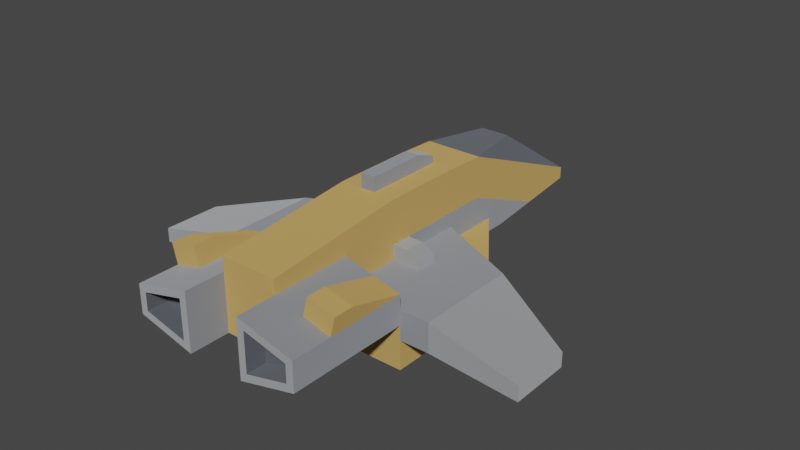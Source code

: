 # Source: airplane.blend  (saved by Blender 3.5.10; exported with 4.5.12 LTS)
import bpy
from mathutils import Matrix  # noqa: F401  (used for matrix-valued properties, if any)

bpy.ops.wm.read_factory_settings(use_empty=True)
scene = bpy.context.scene
scene.name = 'Scene'

# ---- materials (node trees are filled in below, after node groups)
mat_metal = bpy.data.materials.new('metal')
mat_metal.use_backface_culling = True
mat_metal.use_transparent_shadow = False
mat_metal.diffuse_color = (0.8431, 0.8706, 0.9098, 1.0)
mat_metaldark = bpy.data.materials.new('metalDark')
mat_metaldark.use_backface_culling = True
mat_metaldark.use_transparent_shadow = False
mat_metaldark.diffuse_color = (0.6751, 0.71, 0.7736, 1.0)
mat_dark = bpy.data.materials.new('dark')
mat_dark.use_backface_culling = True
mat_dark.use_transparent_shadow = False
mat_dark.diffuse_color = (0.2745, 0.298, 0.3412, 1.0)
mat_metalred = bpy.data.materials.new('metalRed')
mat_metalred.use_backface_culling = True
mat_metalred.use_transparent_shadow = False
mat_metalred.diffuse_color = (1.0, 0.6285, 0.2028, 1.0)

# ---- material node trees
mat_metal.use_nodes = True; mat_metal.node_tree.nodes.clear()
_N = mat_metal.node_tree.nodes; _L = mat_metal.node_tree.links
n0 = _N.new('ShaderNodeBsdfPrincipled'); n0.name = 'Principled BSDF'; n0.location = (10, 300)
n0.distribution = 'GGX'
n0.subsurface_method = 'RANDOM_WALK_SKIN'
n0.inputs[0].default_value = (0.8431, 0.8706, 0.9098, 1.0)
n0.inputs[1].default_value = 1.0
n0.inputs[2].default_value = 1.0
n0.inputs[27].default_value = (0.0, 0.0, 0.0, 1.0)
n0.inputs[28].default_value = 1.0
n1 = _N.new('ShaderNodeOutputMaterial'); n1.name = 'Material Output'; n1.location = (320, 270)
_L.new(n0.outputs[0], n1.inputs[0])
n1.is_active_output = True
mat_metaldark.use_nodes = True; mat_metaldark.node_tree.nodes.clear()
_N = mat_metaldark.node_tree.nodes; _L = mat_metaldark.node_tree.links
n0 = _N.new('ShaderNodeBsdfPrincipled'); n0.name = 'Principled BSDF'; n0.location = (10, 300)
n0.distribution = 'GGX'
n0.subsurface_method = 'RANDOM_WALK_SKIN'
n0.inputs[0].default_value = (0.6751, 0.71, 0.7736, 1.0)
n0.inputs[1].default_value = 1.0
n0.inputs[2].default_value = 1.0
n0.inputs[27].default_value = (0.0, 0.0, 0.0, 1.0)
n0.inputs[28].default_value = 1.0
n1 = _N.new('ShaderNodeOutputMaterial'); n1.name = 'Material Output'; n1.location = (320, 270)
_L.new(n0.outputs[0], n1.inputs[0])
n1.is_active_output = True
mat_dark.use_nodes = True; mat_dark.node_tree.nodes.clear()
_N = mat_dark.node_tree.nodes; _L = mat_dark.node_tree.links
n0 = _N.new('ShaderNodeBsdfPrincipled'); n0.name = 'Principled BSDF'; n0.location = (10, 300)
n0.distribution = 'GGX'
n0.subsurface_method = 'RANDOM_WALK_SKIN'
n0.inputs[0].default_value = (0.2745, 0.298, 0.3412, 1.0)
n0.inputs[1].default_value = 1.0
n0.inputs[2].default_value = 1.0
n0.inputs[27].default_value = (0.0, 0.0, 0.0, 1.0)
n0.inputs[28].default_value = 1.0
n1 = _N.new('ShaderNodeOutputMaterial'); n1.name = 'Material Output'; n1.location = (320, 270)
_L.new(n0.outputs[0], n1.inputs[0])
n1.is_active_output = True
mat_metalred.use_nodes = True; mat_metalred.node_tree.nodes.clear()
_N = mat_metalred.node_tree.nodes; _L = mat_metalred.node_tree.links
n0 = _N.new('ShaderNodeBsdfPrincipled'); n0.name = 'Principled BSDF'; n0.location = (10, 300)
n0.distribution = 'GGX'
n0.subsurface_method = 'RANDOM_WALK_SKIN'
n0.inputs[0].default_value = (1.0, 0.6285, 0.2028, 1.0)
n0.inputs[1].default_value = 0.7
n0.inputs[2].default_value = 1.0
n0.inputs[27].default_value = (0.0, 0.0, 0.0, 1.0)
n0.inputs[28].default_value = 1.0
n1 = _N.new('ShaderNodeOutputMaterial'); n1.name = 'Material Output'; n1.location = (320, 270)
_L.new(n0.outputs[0], n1.inputs[0])
n1.is_active_output = True

# ---- world
world_world = bpy.data.worlds.new('World'); scene.world = world_world
world_world.use_nodes = True; world_world.node_tree.nodes.clear()
_N = world_world.node_tree.nodes; _L = world_world.node_tree.links
n0 = _N.new('ShaderNodeOutputWorld'); n0.name = 'World Output'; n0.location = (300, 300)
n1 = _N.new('ShaderNodeBackground'); n1.name = 'Background'; n1.location = (10, 300)
n1.inputs[0].default_value = (0.05088, 0.05088, 0.05088, 1.0)
_L.new(n1.outputs[0], n0.inputs[0])
n0.is_active_output = True
world_world.color = (0.05088, 0.05088, 0.05088)
world_world.use_sun_shadow = False
world_world.sun_shadow_jitter_overblur = 0.0

# ---- meshes
me_mesh_craft_speederd = bpy.data.meshes.new('Mesh craft_speederD')
me_mesh_craft_speederd.from_pydata([(-1.401, 0.06835, -0.2492), (-0.8007, 0.2684, -0.1992), (-1.401, 0.06835, -0.1492), (-0.8007, 0.2684, 0.0007661), (-1.401, -0.2316, -0.2492), (-1.401, -0.2316, -0.1492), (-0.8007, -0.2316, -0.1992), (-0.8007, -0.2316, 0.0007661), (-1.401, -0.2316, -0.1492), (-1.401, 0.06835, -0.1492), (-0.8007, -0.2316, 0.0007661), (-0.8007, 0.2684, 0.0007661), (-1.401, 0.06835, -0.2492), (-1.401, -0.2316, -0.2492), (-0.8007, 0.2684, -0.1992), (-0.8007, -0.2316, -0.1992), (-1.401, -0.2316, -0.1492), (-1.401, -0.2316, -0.2492), (-1.401, 0.06835, -0.1492), (-1.401, 0.06835, -0.2492), (-0.2007, -0.8316, -0.1992), (-0.2507, -0.8316, -0.1352), (-0.2007, -0.8316, 0.2008), (-0.2507, -0.8316, 0.1367), (-0.6007, -0.8316, -0.09923), (-0.5507, -0.8316, -0.0602), (-0.6007, -0.8316, 0.1008), (-0.5507, -0.8316, 0.06173), (-0.4007, 0.1684, 0.0007661), (-0.2007, 0.1684, 0.0007661), (-0.4007, 0.1684, 0.05077), (-0.2007, 0.1684, 0.1008), (-0.3007, 0.1684, 0.1008), (-0.4007, 0.06835, 0.05077), (-0.4007, 0.1684, 0.05077), (-0.3007, 0.06835, 0.1008), (-0.3007, 0.1684, 0.1008), (-0.3007, 0.06835, 0.1008), (-0.3007, 0.1684, 0.1008), (-0.2007, 0.06835, 0.1008), (-0.2007, 0.1684, 0.1008), (-0.4007, 0.06835, 0.05077), (-0.4007, 0.06835, 0.0007661), (-0.4007, 0.1684, 0.05077), (-0.4007, 0.1684, 0.0007661), (-0.2007, 0.06835, 0.0007661), (-0.4007, 0.06835, 0.0007661), (-0.2007, 0.06835, 0.1008), (-0.4007, 0.06835, 0.05077), (-0.3007, 0.06835, 0.1008), (0.1993, -0.8316, -0.1992), (0.2493, -0.8316, -0.1352), (0.5993, -0.8316, -0.09923), (0.5493, -0.8316, -0.0602), (0.5993, -0.8316, 0.1008), (0.5493, -0.8316, 0.06173), (0.2493, -0.8316, 0.1367), (0.1993, -0.8316, 0.2008), (0.7993, 0.2684, -0.1992), (0.7993, -0.2316, -0.1992), (1.399, 0.06835, -0.2492), (1.399, -0.2316, -0.2492), (1.399, 0.06835, -0.2492), (1.399, 0.06835, -0.1492), (0.7993, 0.2684, -0.1992), (0.7993, 0.2684, 0.0007661), (0.7993, -0.2316, 0.0007661), (0.7993, 0.2684, 0.0007661), (1.399, -0.2316, -0.1492), (1.399, 0.06835, -0.1492), (1.399, -0.2316, -0.2492), (1.399, -0.2316, -0.1492), (1.399, 0.06835, -0.2492), (1.399, 0.06835, -0.1492), (1.399, -0.2316, -0.2492), (0.7993, -0.2316, -0.1992), (1.399, -0.2316, -0.1492), (0.7993, -0.2316, 0.0007661), (0.1993, 0.1204, 0.1008), (0.1993, 0.1684, 0.1008), (0.1993, 0.06835, 0.1008), (0.2993, 0.1684, 0.1008), (0.2993, 0.06835, 0.1008), (0.3993, 0.06835, 0.0007661), (0.3993, 0.06835, 0.05077), (0.3993, 0.1684, 0.0007661), (0.3993, 0.1684, 0.05077), (0.1993, 0.1684, 0.0007661), (0.3993, 0.1684, 0.0007661), (0.1993, 0.1684, 0.1008), (0.3993, 0.1684, 0.05077), (0.2993, 0.1684, 0.1008), (0.3993, 0.06835, 0.0007661), (0.1993, 0.06835, 0.0007661), (0.3993, 0.06835, 0.05077), (0.1993, 0.06835, 0.1008), (0.2993, 0.06835, 0.1008), (0.2993, 0.1684, 0.1008), (0.3993, 0.1684, 0.05077), (0.2993, 0.06835, 0.1008), (0.3993, 0.06835, 0.05077), (-0.8007, 0.2684, -0.1992), (-0.8007, 0.2684, 0.0007661), (-0.8007, -0.2316, -0.1992), (-0.8007, -0.2316, 0.0007661), (0.7993, 0.2684, -0.1992), (0.7993, 0.2684, 0.0007661), (0.7993, -0.2316, -0.1992), (0.7993, -0.2316, 0.0007661), (-0.6007, -0.2316, -0.1992), (-0.6007, -0.2316, -0.09923), (-0.6007, -0.2316, 0.0007661), (-0.6007, 0.335, -0.1992), (-0.6007, 0.335, -0.09923), (-0.2007, 0.4684, -0.09923), (-0.2007, 0.4684, 0.0007661), (-0.8007, 0.2684, -0.1992), (-0.8007, -0.2316, -0.1992), (-0.6007, 0.335, -0.1992), (-0.6007, -0.2316, -0.1992), (-0.6007, -0.8316, 0.1008), (-0.6007, -0.8316, -0.09923), (-0.6007, -0.6316, 0.1008), (-0.6007, -0.2316, -0.09923), (-0.6007, -0.2316, 0.1008), (-0.6007, -0.2316, 0.0007661), (-0.6007, -0.2316, -0.09923), (-0.6007, -0.8316, -0.09923), (-0.2007, -0.2316, -0.1992), (-0.2007, -0.6316, -0.1992), (-0.2007, -0.4316, -0.1992), (-0.2007, -0.8316, -0.1992), (-0.6007, -0.2316, 0.0007661), (-0.2007, -0.2316, 0.0007661), (-0.6007, -0.2316, 0.1008), (-0.2007, -0.2316, 0.2008), (-0.4067, -0.2316, 0.1493), (-0.6007, -0.2316, 0.1008), (-0.2007, -0.2316, 0.2008), (-0.6007, -0.8316, 0.1008), (-0.6007, -0.6316, 0.1008), (-0.2007, -0.8316, 0.2008), (-0.4067, -0.6316, 0.1493), (-0.4067, -0.2316, 0.1493), (-0.2007, -0.2316, 0.2008), (-0.2007, -0.6316, 0.2008), (-0.2007, -0.8316, -0.1992), (-0.2007, -0.8316, 0.2008), (-0.2007, -0.6316, -0.1992), (-0.2007, -0.6316, 0.2008), (-0.2007, 0.7684, -0.3992), (0.1993, 0.7684, -0.3992), (-0.2007, 0.7684, -0.1992), (0.1993, 0.7684, -0.1992), (-0.2007, -0.4316, -0.1992), (-0.2007, -0.4316, -0.3992), (-0.2007, -0.2316, -0.1992), (-0.2007, -0.2316, -0.3992), (-0.2007, 0.7684, -0.3992), (-0.2007, -0.2316, -0.3992), (0.1993, 0.7684, -0.3992), (0.1993, -0.2316, -0.3992), (0.1993, -0.4316, -0.3992), (-0.2007, -0.4316, -0.3992), (0.1993, -0.4316, -0.3992), (-0.2007, -0.4316, -0.3992), (0.1993, -0.4316, -0.1992), (-0.2007, -0.4316, -0.1992), (-0.6007, -0.2316, 0.0007661), (-0.4007, 0.06835, 0.0007661), (-0.2007, -0.2316, 0.0007661), (-0.2007, 0.06835, 0.0007661), (-0.4007, 0.1684, 0.0007661), (-0.8007, 0.2684, 0.0007661), (-0.8007, -0.2316, 0.0007661), (-0.2007, 0.4684, 0.0007661), (-0.2007, 0.1684, 0.0007661), (-0.05073, 0.4684, 0.4508), (0.04927, 0.4684, 0.4508), (-0.05073, 0.3684, 0.5008), (0.04927, 0.3684, 0.5008), (-0.05073, 0.4684, 0.4008), (-0.00727, 0.4684, 0.4008), (-0.05073, 0.4684, 0.4508), (0.04927, 0.4684, 0.4008), (0.04927, 0.4684, 0.4508), (0.04927, 0.06835, 0.5008), (0.04927, 0.3684, 0.5008), (0.04927, 0.06835, 0.4008), (0.04927, 0.4684, 0.4008), (0.04927, 0.4684, 0.4508), (-0.0007486, 0.06835, 0.4008), (-0.05073, 0.06835, 0.4008), (0.04927, 0.06835, 0.4008), (-0.05073, 0.06835, 0.5008), (0.04927, 0.06835, 0.5008), (-0.05073, 0.3684, 0.5008), (0.04927, 0.3684, 0.5008), (-0.05073, 0.06835, 0.5008), (0.04927, 0.06835, 0.5008), (-0.05073, 0.06835, 0.5008), (-0.05073, 0.06835, 0.4008), (-0.05073, 0.3684, 0.5008), (-0.05073, 0.4684, 0.4008), (-0.05073, 0.4684, 0.4508), (0.1993, -0.2316, -0.1992), (0.1993, -0.4316, -0.1992), (0.5993, -0.2316, -0.09923), (0.1993, -0.6316, -0.1992), (0.5993, -0.8316, -0.09923), (0.1993, -0.8316, -0.1992), (0.1993, -0.8316, 0.2008), (0.1993, -0.8316, -0.1992), (0.1993, -0.6316, 0.2008), (0.1993, -0.6316, -0.1992), (0.5993, -0.8316, -0.09923), (0.5993, -0.8316, 0.1008), (0.5993, -0.2316, -0.09923), (0.5993, -0.6316, 0.1008), (0.5993, -0.2316, 0.0007661), (0.5993, -0.2316, 0.1008), (0.1993, -0.4316, -0.3992), (0.1993, -0.4316, -0.1992), (0.1993, -0.2316, -0.3992), (0.1993, -0.2316, -0.1992), (0.1993, -0.2316, 0.0007661), (0.5993, -0.2316, 0.0007661), (0.1993, -0.2316, 0.2008), (0.5993, -0.2316, 0.1008), (0.4052, -0.2316, 0.1493), (0.1993, -0.2316, 0.2008), (0.5993, -0.2316, 0.1008), (0.1993, -0.2316, 0.0007661), (0.1993, 0.06835, 0.0007661), (0.5993, -0.2316, 0.0007661), (0.3993, 0.06835, 0.0007661), (0.7993, 0.2684, 0.0007661), (0.3993, 0.1684, 0.0007661), (0.1993, 0.4684, 0.0007661), (0.1993, 0.1684, 0.0007661), (0.7993, -0.2316, 0.0007661), (0.5993, 0.335, -0.1992), (0.5993, -0.2316, -0.1992), (0.7993, 0.2684, -0.1992), (0.7993, -0.2316, -0.1992), (0.5993, -0.2316, -0.1992), (0.5993, -0.2316, -0.09923), (0.5993, -0.2316, 0.0007661), (0.1993, 0.4684, -0.09923), (0.5993, 0.335, -0.09923), (0.1993, 0.4684, 0.0007661), (0.5993, 0.335, -0.1992), (-0.2007, 0.8684, -0.1992), (-0.2007, 0.7684, -0.1992), (0.1993, 0.8684, -0.1992), (0.1993, 0.7684, -0.1992), (-0.2007, 1.115, -0.16), (-0.2007, 0.8684, -0.1992), (0.1993, 1.115, -0.16), (0.1993, 0.8684, -0.1992), (-0.2007, 0.1684, 0.1008), (-0.2007, 0.1684, 0.0007661), (-0.2007, 0.6679, 0.1008), (-0.2007, 0.4684, 0.0007661), (-0.2007, 0.4684, -0.09923), (-0.2007, 0.7684, -0.09923), (-0.2007, 1.115, -0.16), (-0.2007, 0.7684, -0.1992), (-0.2007, 0.8684, -0.1992), (0.1993, 0.7684, -0.1992), (0.1993, 0.7684, -0.09923), (0.1993, 0.8684, -0.1992), (0.1993, 1.115, -0.16), (0.1993, 0.6679, 0.1008), (0.1993, 0.4684, -0.09923), (0.1993, 0.4684, 0.0007661), (0.1993, 0.1684, 0.1008), (0.1993, 0.1684, 0.0007661), (0.1993, -0.8316, 0.2008), (0.1993, -0.6316, 0.2008), (0.5993, -0.8316, 0.1008), (0.4052, -0.6316, 0.1493), (0.1993, -0.2316, 0.2008), (0.5993, -0.6316, 0.1008), (0.4052, -0.2316, 0.1493), (-0.5507, -0.8316, -0.0602), (-0.5507, -0.7316, -0.0602), (-0.2507, -0.8316, -0.1352), (-0.2507, -0.7316, -0.1352), (-0.5507, -0.7316, 0.06173), (-0.5507, -0.8316, 0.06173), (-0.2507, -0.7316, 0.1367), (-0.2507, -0.8316, 0.1367), (-0.2507, -0.7316, -0.1352), (-0.5507, -0.7316, -0.0602), (-0.2507, -0.7316, 0.1367), (-0.5507, -0.7316, 0.06173), (-0.5507, -0.8316, -0.0602), (-0.5507, -0.8316, 0.06173), (-0.5507, -0.7316, -0.0602), (-0.5507, -0.7316, 0.06173), (-0.2507, -0.8316, 0.1367), (-0.2507, -0.8316, -0.1352), (-0.2507, -0.7316, 0.1367), (-0.2507, -0.7316, -0.1352), (-0.2714, 0.4391, -0.2992), (-0.53, 0.4391, -0.2992), (-0.2714, 0.6976, -0.2992), (-0.2714, 0.6976, -0.1992), (-0.53, 0.4391, -0.1992), (-0.2714, 0.4391, -0.1992), (-0.53, 0.4391, -0.2992), (-0.2714, 0.4391, -0.2992), (-0.53, 0.4391, -0.1992), (-0.2714, 0.4391, -0.1992), (-0.2714, 0.4391, -0.1992), (-0.2714, 0.4391, -0.2992), (-0.2714, 0.6976, -0.1992), (-0.2714, 0.6976, -0.2992), (0.2493, -0.7316, -0.1352), (0.2493, -0.7316, 0.1367), (0.5493, -0.7316, -0.0602), (0.5493, -0.7316, 0.06173), (0.2493, -0.7316, 0.1367), (0.2493, -0.8316, 0.1367), (0.5493, -0.7316, 0.06173), (0.5493, -0.8316, 0.06173), (0.5493, -0.8316, 0.06173), (0.5493, -0.8316, -0.0602), (0.5493, -0.7316, 0.06173), (0.5493, -0.7316, -0.0602), (0.2493, -0.8316, -0.1352), (0.2493, -0.7316, -0.1352), (0.5493, -0.8316, -0.0602), (0.5493, -0.7316, -0.0602), (0.2493, -0.8316, -0.1352), (0.2493, -0.8316, 0.1367), (0.2493, -0.7316, -0.1352), (0.2493, -0.7316, 0.1367), (0.27, 0.4391, -0.2992), (0.27, 0.4391, -0.1992), (0.27, 0.6976, -0.2992), (0.27, 0.6976, -0.1992), (0.27, 0.4391, -0.2992), (0.5286, 0.4391, -0.2992), (0.27, 0.4391, -0.1992), (0.5286, 0.4391, -0.1992), (0.27, 0.6976, -0.1992), (0.27, 0.4391, -0.1992), (0.5286, 0.4391, -0.1992), (0.27, 0.4391, -0.2992), (0.27, 0.6976, -0.2992), (0.5286, 0.4391, -0.2992), (-0.1007, 0.994, 0.3677), (-0.2007, 0.6679, 0.3908), (-0.2007, 1.394, -0.03234), (0.1993, 0.6679, 0.3908), (0.09927, 0.994, 0.3677), (0.1993, 1.394, -0.03234), (-0.2007, 1.394, -0.03234), (0.1993, 1.394, -0.03234), (-0.1007, 0.994, 0.3677), (0.09927, 0.994, 0.3677), (-0.2007, 0.6679, 0.3908), (-0.1007, 0.994, 0.3677), (0.1993, 0.6679, 0.3908), (0.09927, 0.994, 0.3677), (-0.6007, -0.2316, -0.1992), (-0.6007, -0.2316, -0.09923), (-0.2007, 0.7684, -0.3992), (-0.2007, -0.2316, -0.3992), (0.1993, 0.7684, -0.3992), (0.1993, -0.2316, -0.3992), (0.5993, -0.2316, -0.1992), (0.5993, -0.2316, -0.09923), (-0.2007, 1.115, -0.16), (0.1993, 1.115, -0.16), (-0.2007, 0.1684, 0.1008), (-0.2007, 0.6679, 0.1008), (-0.2007, 1.115, -0.16), (0.1993, 1.115, -0.16), (0.1993, 0.6679, 0.1008), (0.1993, 0.1684, 0.1008), (-0.6336, -0.6316, 0.2324), (-0.6007, -0.6316, 0.1008), (-0.6336, -0.5316, 0.2324), (-0.6007, -0.2316, 0.1008), (-0.4396, -0.6316, 0.2809), (-0.4396, -0.5316, 0.2809), (-0.4067, -0.6316, 0.1493), (-0.4067, -0.2316, 0.1493), (-0.6336, -0.6316, 0.2324), (-0.6336, -0.5316, 0.2324), (-0.4396, -0.6316, 0.2809), (-0.4396, -0.5316, 0.2809), (-0.6007, -0.6316, 0.1008), (-0.6336, -0.6316, 0.2324), (-0.4067, -0.6316, 0.1493), (-0.4396, -0.6316, 0.2809), (-0.6336, -0.5316, 0.2324), (-0.6007, -0.2316, 0.1008), (-0.4396, -0.5316, 0.2809), (-0.4067, -0.2316, 0.1493), (-0.6007, 0.3684, -0.3992), (-0.6007, -0.2316, -0.3992), (-0.2007, 0.7684, -0.3992), (-0.53, 0.4391, -0.2992), (-0.6007, 0.3684, -0.3992), (-0.6007, 0.3684, -0.09923), (-0.53, 0.4391, -0.1992), (-0.2714, 0.6976, -0.1992), (-0.2007, 0.7684, -0.1992), (-0.2007, 0.7684, -0.09923), (-0.2714, 0.6976, -0.2992), (-0.6007, 0.335, -0.09923), (-0.6007, 0.3684, -0.09923), (-0.2007, 0.4684, -0.09923), (-0.2007, 0.7684, -0.09923), (-0.2007, -0.2316, -0.3992), (-0.6007, -0.2316, -0.3992), (-0.2007, -0.2316, -0.1992), (-0.6007, 0.335, -0.09923), (-0.6007, 0.335, -0.1992), (-0.6007, 0.3684, -0.09923), (-0.6007, 0.3684, -0.3992), (-0.6007, -0.2316, -0.3992), (-0.6007, -0.2316, -0.1992), (-0.2007, -0.6316, 0.3008), (-0.2007, 0.06835, 0.4008), (0.1993, -0.6316, 0.3008), (-0.05073, 0.06835, 0.4008), (-0.0007486, 0.06835, 0.4008), (0.04927, 0.06835, 0.4008), (0.1993, 0.06835, 0.4008), (0.1993, -0.6316, -0.1992), (-0.2007, -0.6316, -0.1992), (0.1993, -0.6316, 0.2008), (-0.2007, -0.6316, 0.2008), (0.1993, -0.6316, 0.3008), (-0.2007, -0.6316, 0.3008), (-0.2007, -0.6316, -0.1992), (0.1993, -0.6316, -0.1992), (-0.2007, -0.4316, -0.1992), (0.1993, -0.4316, -0.1992), (-0.2007, 0.06835, 0.4008), (-0.2007, 0.4684, 0.4008), (-0.05073, 0.06835, 0.4008), (-0.05073, 0.4684, 0.4008), (0.04927, 0.4684, 0.4008), (0.1993, 0.4684, 0.4008), (0.04927, 0.06835, 0.4008), (0.1993, 0.06835, 0.4008), (0.5993, -0.2316, -0.3992), (0.1993, -0.2316, -0.3992), (0.1993, -0.2316, -0.1992), (0.5993, -0.2316, -0.3992), (0.5993, 0.3684, -0.3992), (0.5993, 0.3684, -0.09923), (0.5286, 0.4391, -0.2992), (0.5993, 0.3684, -0.3992), (0.1993, 0.7684, -0.3992), (0.27, 0.6976, -0.2992), (0.27, 0.6976, -0.1992), (0.5286, 0.4391, -0.1992), (0.1993, 0.7684, -0.09923), (0.1993, 0.7684, -0.1992), (0.5993, -0.2316, -0.1992), (0.5993, 0.335, -0.1992), (0.5993, -0.2316, -0.3992), (0.5993, 0.3684, -0.3992), (0.5993, 0.335, -0.09923), (0.5993, 0.3684, -0.09923), (0.1993, 0.4684, -0.09923), (0.1993, 0.7684, -0.09923), (0.5993, 0.335, -0.09923), (0.5993, 0.3684, -0.09923), (-0.2007, 0.4684, 0.4008), (-0.2007, 0.6679, 0.3908), (-0.05073, 0.4684, 0.4008), (0.1993, 0.6679, 0.3908), (-0.00727, 0.4684, 0.4008), (0.04927, 0.4684, 0.4008), (0.1993, 0.4684, 0.4008), (0.1993, -0.2316, 0.0007661), (0.1993, -0.2316, 0.2008), (0.1993, 0.06835, 0.0007661), (0.1993, 0.06835, 0.4008), (0.1993, -0.6316, 0.3008), (0.1993, -0.6316, 0.2008), (0.1993, 0.06835, 0.1008), (0.1993, 0.1204, 0.1008), (0.1993, 0.4684, 0.4008), (0.1993, 0.6679, 0.3908), (0.1993, 1.394, -0.03234), (0.1993, 1.394, -0.1158), (-0.2007, 1.394, -0.1158), (0.1993, 1.394, -0.1158), (-0.2007, 1.394, -0.03234), (0.1993, 1.394, -0.03234), (-0.2007, 0.06835, 0.4008), (-0.2007, 0.06835, 0.1008), (-0.2007, 0.4684, 0.4008), (-0.2007, 0.6679, 0.3908), (-0.2007, 1.394, -0.03234), (-0.2007, 1.394, -0.1158), (-0.2007, 0.06835, 0.0007661), (-0.2007, -0.2316, 0.0007661), (-0.2007, -0.2316, 0.2008), (-0.2007, -0.6316, 0.2008), (-0.2007, -0.6316, 0.3008), (-0.2007, 1.394, -0.1158), (0.1993, 1.394, -0.1158), (0.4052, -0.2316, 0.1493), (0.5993, -0.2316, 0.1008), (0.4382, -0.5316, 0.2809), (0.6322, -0.5316, 0.2324), (0.4382, -0.6316, 0.2809), (0.4382, -0.5316, 0.2809), (0.6322, -0.6316, 0.2324), (0.6322, -0.5316, 0.2324), (0.5993, -0.6316, 0.1008), (0.4052, -0.6316, 0.1493), (0.6322, -0.6316, 0.2324), (0.4382, -0.6316, 0.2809), (0.4382, -0.6316, 0.2809), (0.4052, -0.6316, 0.1493), (0.4382, -0.5316, 0.2809), (0.4052, -0.2316, 0.1493), (0.6322, -0.6316, 0.2324), (0.6322, -0.5316, 0.2324), (0.5993, -0.6316, 0.1008), (0.5993, -0.2316, 0.1008)], [], [(2, 1, 0), (1, 2, 3), (6, 5, 4), (5, 6, 7), (10, 9, 8), (9, 10, 11), (14, 13, 12), (13, 14, 15), (18, 17, 16), (17, 18, 19), (22, 21, 20), (21, 22, 23), (21, 24, 20), (24, 21, 25), (24, 25, 26), (26, 23, 22), (26, 25, 27), (26, 27, 23), (30, 29, 28), (29, 30, 31), (31, 30, 32), (35, 34, 33), (34, 35, 36), (39, 38, 37), (38, 39, 40), (43, 42, 41), (42, 43, 44), (47, 46, 45), (46, 47, 48), (48, 47, 49), (52, 51, 50), (51, 52, 53), (53, 52, 54), (53, 54, 55), (55, 54, 56), (56, 54, 57), (51, 57, 50), (57, 51, 56), (60, 59, 58), (59, 60, 61), (64, 63, 62), (63, 64, 65), (68, 67, 66), (67, 68, 69), (72, 71, 70), (71, 72, 73), (76, 75, 74), (75, 76, 77), (80, 79, 78), (79, 80, 81), (81, 80, 82), (85, 84, 83), (84, 85, 86), (89, 88, 87), (88, 89, 90), (90, 89, 91), (94, 93, 92), (93, 94, 95), (95, 94, 96), (99, 98, 97), (98, 99, 100), (110, 103, 109), (103, 110, 104), (104, 110, 111), (102, 112, 101), (112, 102, 113), (113, 102, 114), (114, 102, 115), (118, 117, 116), (117, 118, 119), (122, 121, 120), (121, 122, 123), (123, 122, 124), (123, 124, 125), (128, 127, 126), (127, 128, 129), (129, 128, 130), (131, 127, 129), (134, 133, 132), (133, 134, 135), (138, 137, 136), (141, 140, 139), (140, 141, 142), (142, 141, 143), (143, 141, 144), (144, 141, 145), (148, 147, 146), (147, 148, 149), (152, 151, 150), (151, 152, 153), (156, 155, 154), (155, 156, 157), (160, 159, 158), (159, 160, 161), (162, 159, 161), (159, 162, 163), (166, 165, 164), (165, 166, 167), (170, 169, 168), (169, 170, 171), (172, 168, 169), (173, 168, 172), (168, 173, 174), (173, 172, 175), (175, 172, 176), (179, 178, 177), (178, 179, 180), (183, 182, 181), (182, 183, 184), (184, 183, 185), (188, 187, 186), (187, 188, 189), (187, 189, 190), (193, 192, 191), (192, 193, 194), (194, 193, 195), (198, 197, 196), (197, 198, 199), (202, 201, 200), (201, 202, 203), (203, 202, 204), (207, 206, 205), (206, 207, 208), (209, 208, 207), (208, 209, 210), (213, 212, 211), (212, 213, 214), (217, 216, 215), (216, 217, 218), (218, 217, 219), (220, 218, 219), (223, 222, 221), (222, 223, 224), (227, 226, 225), (226, 227, 228), (231, 230, 229), (234, 233, 232), (233, 234, 235), (236, 235, 234), (236, 237, 235), (238, 237, 236), (237, 238, 239), (236, 234, 240), (243, 242, 241), (242, 243, 244), (108, 245, 107), (245, 108, 246), (246, 108, 247), (250, 249, 248), (106, 249, 250), (105, 249, 106), (249, 105, 251), (254, 253, 252), (253, 254, 255), (258, 257, 256), (257, 258, 259), (262, 261, 260), (261, 262, 263), (263, 262, 264), (264, 262, 265), (265, 262, 266), (265, 266, 267), (267, 266, 268), (271, 270, 269), (272, 270, 271), (273, 270, 272), (273, 274, 270), (273, 275, 274), (276, 275, 273), (275, 276, 277), (280, 279, 278), (279, 280, 281), (279, 281, 282), (281, 280, 283), (284, 282, 281), (287, 286, 285), (286, 287, 288), (291, 290, 289), (290, 291, 292), (295, 294, 293), (294, 295, 296), (299, 298, 297), (298, 299, 300), (303, 302, 301), (302, 303, 304), (307, 306, 305), (310, 309, 308), (313, 312, 311), (312, 313, 314), (317, 316, 315), (316, 317, 318), (321, 320, 319), (320, 321, 322), (325, 324, 323), (324, 325, 326), (329, 328, 327), (328, 329, 330), (333, 332, 331), (332, 333, 334), (337, 336, 335), (336, 337, 338), (341, 340, 339), (340, 341, 342), (345, 344, 343), (344, 345, 346), (349, 348, 347), (352, 351, 350), (355, 354, 353), (358, 357, 356), (361, 360, 359), (360, 361, 362), (365, 364, 363), (364, 365, 366), (385, 384, 383), (384, 385, 386), (389, 388, 387), (388, 389, 390), (393, 392, 391), (392, 393, 394), (397, 396, 395), (396, 397, 398), (401, 400, 399), (400, 401, 402), (369, 404, 403), (404, 369, 370), (407, 406, 405), (406, 407, 408), (406, 408, 409), (409, 408, 410), (410, 408, 411), (411, 408, 412), (405, 413, 411), (413, 405, 406), (411, 413, 410), (416, 415, 414), (415, 416, 417), (420, 419, 418), (419, 420, 367), (367, 420, 368), (423, 422, 421), (424, 422, 423), (425, 422, 424), (422, 425, 426), (429, 428, 427), (428, 429, 430), (430, 429, 431), (431, 429, 432), (432, 429, 433), (436, 435, 434), (435, 436, 437), (437, 436, 438), (437, 438, 439), (442, 441, 440), (441, 442, 443), (446, 445, 444), (445, 446, 447), (450, 449, 448), (449, 450, 451), (373, 453, 452), (453, 373, 454), (454, 373, 374), (371, 455, 372), (455, 371, 456), (459, 458, 457), (458, 459, 460), (458, 460, 461), (461, 460, 462), (463, 457, 458), (457, 463, 464), (464, 463, 462), (464, 462, 460), (464, 460, 465), (468, 467, 466), (467, 468, 469), (467, 469, 470), (470, 469, 471), (474, 473, 472), (473, 474, 475), (478, 477, 476), (477, 478, 479), (479, 478, 480), (479, 480, 481), (479, 481, 482), (485, 484, 483), (486, 484, 485), (487, 484, 486), (484, 487, 488), (486, 485, 489), (486, 489, 490), (486, 490, 491), (491, 490, 382), (491, 382, 381), (491, 381, 492), (492, 381, 380), (492, 380, 493), (493, 380, 494), (497, 496, 495), (496, 497, 498), (501, 500, 499), (500, 501, 377), (377, 501, 378), (378, 501, 502), (378, 502, 503), (378, 503, 379), (379, 503, 504), (505, 499, 500), (506, 499, 505), (507, 499, 506), (508, 499, 507), (499, 508, 509), (511, 375, 510), (375, 511, 376), (514, 513, 512), (513, 514, 515), (518, 517, 516), (517, 518, 519), (522, 521, 520), (521, 522, 523), (526, 525, 524), (525, 526, 527), (530, 529, 528), (529, 530, 531)])
me_mesh_craft_speederd.polygons.foreach_set('use_smooth', [0, 0, 0, 0, 0, 0, 0, 0, 0, 0, 0, 0, 0, 0, 0, 0, 0, 0, 0, 0, 0, 0, 0, 0, 0, 0, 0, 0, 0, 0, 0, 0, 0, 0, 0, 0, 0, 0, 0, 0, 0, 0, 0, 0, 0, 0, 0, 0, 1, 0, 0, 0, 0, 0, 0, 0, 0, 0, 0, 0, 0, 0, 0, 0, 0, 0, 0, 0, 0, 0, 0, 0, 0, 1, 0, 0, 1, 0, 0, 0, 1, 0, 0, 0, 0, 1, 0, 0, 0, 0, 0, 0, 0, 0, 0, 0, 0, 0, 0, 0, 0, 0, 0, 0, 0, 0, 0, 0, 0, 0, 0, 0, 0, 1, 0, 0, 0, 0, 0, 0, 0, 0, 0, 0, 0, 0, 0, 0, 0, 0, 0, 0, 0, 0, 0, 1, 0, 0, 0, 0, 0, 0, 0, 0, 0, 0, 0, 0, 0, 0, 0, 0, 0, 0, 0, 0, 0, 0, 0, 0, 0, 0, 0, 0, 0, 0, 0, 0, 0, 0, 0, 0, 0, 0, 0, 0, 0, 0, 0, 0, 0, 0, 0, 0, 0, 0, 0, 0, 0, 0, 0, 0, 0, 0, 0, 0, 0, 0, 0, 0, 0, 0, 0, 0, 0, 0, 0, 0, 0, 1, 1, 0, 0, 0, 0, 0, 0, 0, 0, 0, 0, 1, 1, 0, 0, 0, 0, 0, 1, 0, 0, 0, 0, 0, 0, 0, 0, 0, 0, 0, 0, 0, 0, 0, 0, 0, 0, 1, 0, 0, 0, 0, 0, 0, 0, 0, 0, 0, 0, 0, 0, 0, 0, 0, 0, 0, 0, 0, 1, 1, 0, 1, 0, 0, 0, 0, 0, 0, 0, 0, 0, 0, 0, 0, 0, 0, 0, 1, 0, 0, 0, 0, 0, 0, 0, 0, 0, 0, 0, 0, 0, 0, 0, 0, 0, 1, 0, 0, 0, 0, 0, 0, 0, 1, 0, 0, 0, 0, 0, 0, 0, 0])
me_mesh_craft_speederd.polygons.foreach_set('material_index', [0, 0, 0, 0, 0, 0, 0, 0, 0, 0, 0, 0, 0, 0, 0, 0, 0, 0, 0, 0, 0, 0, 0, 0, 0, 0, 0, 0, 0, 0, 0, 0, 0, 0, 0, 0, 0, 0, 0, 0, 0, 0, 0, 0, 0, 0, 0, 0, 0, 0, 0, 0, 0, 0, 0, 0, 0, 0, 0, 0, 0, 1, 1, 1, 1, 1, 1, 1, 1, 1, 1, 1, 1, 1, 1, 1, 1, 1, 1, 1, 1, 1, 1, 1, 1, 1, 1, 1, 1, 1, 1, 1, 1, 1, 1, 1, 1, 1, 1, 1, 1, 1, 1, 1, 1, 1, 1, 1, 1, 1, 1, 1, 1, 1, 1, 1, 1, 1, 1, 1, 1, 1, 1, 1, 1, 1, 1, 1, 1, 1, 1, 1, 1, 1, 1, 1, 1, 1, 1, 1, 1, 1, 1, 1, 1, 1, 1, 1, 1, 1, 1, 1, 1, 1, 1, 1, 1, 1, 1, 1, 1, 1, 1, 1, 1, 1, 1, 1, 1, 1, 1, 1, 1, 1, 1, 2, 2, 2, 2, 2, 2, 2, 2, 2, 2, 2, 2, 2, 2, 2, 2, 2, 2, 2, 2, 2, 2, 2, 2, 2, 2, 2, 2, 2, 2, 2, 2, 2, 2, 2, 2, 2, 2, 3, 3, 3, 3, 3, 3, 3, 3, 3, 3, 3, 3, 3, 3, 3, 3, 3, 3, 3, 3, 3, 3, 3, 3, 3, 3, 3, 3, 3, 3, 3, 3, 3, 3, 3, 3, 3, 3, 3, 3, 3, 3, 3, 3, 3, 3, 3, 3, 3, 3, 3, 3, 3, 3, 3, 3, 3, 3, 3, 3, 3, 3, 3, 3, 3, 3, 3, 3, 3, 3, 3, 3, 3, 3, 3, 3, 3, 3, 3, 3, 3, 3, 3, 3, 3, 3, 3, 3, 3, 3, 3, 3, 3, 3, 3, 3, 3, 3, 3, 3, 3, 3, 3, 3, 3, 3, 3, 3, 3])
_uv = me_mesh_craft_speederd.uv_layers.new(name='UVMap')
_uv.uv.foreach_set('vector', [54.94, 9.843, 30.04, 7.874, 54.94, 5.906, 30.04, 7.874, 54.94, 9.843, 30.04, 15.75, -31.5, 7.874, -55.12, 9.843, -55.12, 5.906, -55.12, 9.843, -31.5, 7.874, -31.5, 15.75, 20.19, -26.74, 8.379, -51.09, 20.19, -51.09, 8.379, -51.09, 20.19, -26.74, 0.5053, -26.74, -0.5053, -30.73, -20.19, -54.44, -8.379, -54.44, -20.19, -54.44, -0.5053, -30.73, -20.19, -30.73, 8.379, 9.843, 20.19, 5.906, 20.19, 9.843, 20.19, 5.906, 8.379, 9.843, 8.379, 5.906, -7.874, 23.62, -9.843, 10.4, -7.874, 7.874, -9.843, 10.4, -7.874, 23.62, -9.843, 21.1, -9.843, 10.4, -23.62, 11.81, -7.874, 7.874, -23.62, 11.81, -9.843, 10.4, -21.65, 13.35, -23.62, 11.81, -21.65, 13.35, -23.62, 19.69, -23.62, 19.69, -9.843, 21.1, -7.874, 23.62, -23.62, 19.69, -21.65, 13.35, -21.65, 18.15, -23.62, 19.69, -21.65, 18.15, -9.843, 21.1, 15.75, 17.72, 7.874, 15.75, 15.75, 15.75, 7.874, 15.75, 15.75, 17.72, 7.874, 19.69, 7.874, 19.69, 15.75, 17.72, 11.81, 19.69, 8.379, -1.761, 4.442, -6.162, 8.379, -6.162, 4.442, -6.162, 8.379, -1.761, 4.442, -1.761, -7.874, -8.379, -11.81, -4.442, -11.81, -8.379, -11.81, -4.442, -7.874, -8.379, -7.874, -4.442, 4.442, 17.72, 8.379, 15.75, 8.379, 17.72, 8.379, 15.75, 4.442, 17.72, 4.442, 15.75, -7.874, 19.69, -15.75, 15.75, -7.874, 15.75, -15.75, 15.75, -7.874, 19.69, -15.75, 17.72, -15.75, 17.72, -7.874, 19.69, -11.81, 19.69, 23.62, 11.81, 9.843, 10.4, 7.874, 7.874, 9.843, 10.4, 23.62, 11.81, 21.65, 13.35, 21.65, 13.35, 23.62, 11.81, 23.62, 19.69, 21.65, 13.35, 23.62, 19.69, 21.65, 18.15, 21.65, 18.15, 23.62, 19.69, 9.843, 21.1, 9.843, 21.1, 23.62, 19.69, 7.874, 23.62, 9.843, 10.4, 7.874, 23.62, 7.874, 7.874, 7.874, 23.62, 9.843, 10.4, 9.843, 21.1, 8.379, -54.44, 20.19, -30.73, 0.5053, -30.73, 20.19, -30.73, 8.379, -54.44, 20.19, -54.44, -30.04, 7.874, -54.94, 9.843, -54.94, 5.906, -54.94, 9.843, -30.04, 7.874, -30.04, 15.75, -20.19, -51.09, -0.5053, -26.74, -20.19, -26.74, -0.5053, -26.74, -20.19, -51.09, -8.379, -51.09, -8.379, 5.906, -20.19, 9.843, -20.19, 5.906, -20.19, 9.843, -8.379, 5.906, -8.379, 9.843, 55.12, 9.843, 31.5, 7.874, 55.12, 5.906, 31.5, 7.874, 55.12, 9.843, 31.5, 15.75, 7.874, -8.379, 7.874, -4.442, 7.874, -6.332, 7.874, -4.442, 7.874, -8.379, 11.81, -4.442, 11.81, -4.442, 7.874, -8.379, 11.81, -8.379, -4.442, 15.75, -8.379, 17.72, -8.379, 15.75, -8.379, 17.72, -4.442, 15.75, -4.442, 17.72, -7.874, 19.69, -15.75, 15.75, -7.874, 15.75, -15.75, 15.75, -7.874, 19.69, -15.75, 17.72, -15.75, 17.72, -7.874, 19.69, -11.81, 19.69, 15.75, 17.72, 7.874, 15.75, 15.75, 15.75, 7.874, 15.75, 15.75, 17.72, 7.874, 19.69, 7.874, 19.69, 15.75, 17.72, 11.81, 19.69, -8.379, -1.761, -4.442, -6.162, -4.442, -1.761, -4.442, -6.162, -8.379, -1.761, -8.379, -6.162, -23.62, 11.81, -31.5, 7.874, -23.62, 7.874, -31.5, 7.874, -23.62, 11.81, -31.5, 15.75, -31.5, 15.75, -23.62, 11.81, -23.62, 15.75, 30.04, 15.75, 21.74, 7.874, 30.04, 7.874, 21.74, 7.874, 30.04, 15.75, 21.74, 11.81, 21.74, 11.81, 30.04, 15.75, 5.14, 11.81, 5.14, 11.81, 30.04, 15.75, 5.14, 15.75, 23.62, 2.119, 31.5, -20.19, 31.5, -0.5053, 31.5, -20.19, 23.62, 2.119, 23.62, -20.19, 35.94, 19.69, 43.81, 11.81, 43.81, 19.69, 43.81, 11.81, 35.94, 19.69, 20.19, 11.81, 20.19, 11.81, 35.94, 19.69, 20.19, 19.69, 20.19, 11.81, 20.19, 19.69, 20.19, 15.75, 20.19, 9.549, 43.81, 25.78, 20.19, 25.78, 43.81, 25.78, 20.19, 9.549, 35.94, 9.549, 35.94, 9.549, 20.19, 9.549, 28.06, 9.549, 43.81, 9.549, 43.81, 25.78, 35.94, 9.549, 23.62, 19.69, 7.874, 15.75, 23.62, 15.75, 7.874, 15.75, 23.62, 19.69, 7.874, 23.62, 7.874, 23.62, 23.62, 19.69, 15.98, 21.59, 43.81, -1.91, 35.94, -18.14, 43.81, -18.14, 35.94, -18.14, 43.81, -1.91, 35.94, -10.27, 35.94, -10.27, 43.81, -1.91, 20.19, -10.27, 20.19, -10.27, 43.81, -1.91, 20.19, -1.91, 20.19, -1.91, 43.81, -1.91, 35.94, -1.91, -35.94, 7.874, -43.81, 23.62, -43.81, 7.874, -43.81, 23.62, -35.94, 7.874, -35.94, 23.62, 7.874, 7.874, -7.874, 0.0, 7.874, 0.0, -7.874, 0.0, 7.874, 7.874, -7.874, 7.874, 20.19, 7.874, 28.06, 0.0, 28.06, 7.874, 28.06, 0.0, 20.19, 7.874, 20.19, 0.0, -7.874, 19.18, 7.874, -20.19, 7.874, 19.18, 7.874, -20.19, -7.874, 19.18, -7.874, -20.19, -7.874, -28.06, 7.874, -20.19, -7.874, -20.19, 7.874, -20.19, -7.874, -28.06, 7.874, -28.06, 7.874, 7.874, -7.874, 0.0, 7.874, 0.0, -7.874, 0.0, 7.874, 7.874, -7.874, 7.874, -7.874, -20.19, -15.75, -8.379, -23.62, -20.19, -15.75, -8.379, -7.874, -20.19, -7.874, -8.379, -15.75, -4.442, -23.62, -20.19, -15.75, -8.379, -31.5, -0.5053, -23.62, -20.19, -15.75, -4.442, -23.62, -20.19, -31.5, -0.5053, -31.5, -20.19, -31.5, -0.5053, -15.75, -4.442, -7.874, 7.369, -7.874, 7.369, -15.75, -4.442, -7.874, -4.442, 1.969, 12.78, -1.969, 8.375, 1.969, 8.375, -1.969, 8.375, 1.969, 12.78, -1.969, 12.78, 1.969, 33.46, 0.2576, 31.5, 1.969, 31.5, 0.2576, 31.5, 1.969, 33.46, -1.969, 31.5, -1.969, 31.5, 1.969, 33.46, -1.969, 33.46, -8.379, 31.5, 3.432, 35.43, -8.379, 35.43, 3.432, 35.43, -8.379, 31.5, 7.369, 31.5, 3.432, 35.43, 7.369, 31.5, 7.369, 33.46, 1.969, 31.5, -1.969, 31.5, -0.0008707, 31.5, -1.969, 31.5, 1.969, 31.5, -1.969, 35.43, -1.969, 35.43, 1.969, 31.5, 1.969, 35.43, -1.969, -8.379, 1.969, 3.432, -1.969, 3.432, 1.969, 3.432, -1.969, -8.379, 1.969, -8.379, -3.432, 35.43, 8.379, 31.5, 8.379, 35.43, 8.379, 31.5, -3.432, 35.43, -7.369, 31.5, -7.369, 31.5, -3.432, 35.43, -7.369, 33.46, -20.19, 25.78, -28.06, 9.549, -20.19, 9.549, -28.06, 9.549, -20.19, 25.78, -35.94, 9.549, -43.81, 25.78, -35.94, 9.549, -20.19, 25.78, -35.94, 9.549, -43.81, 25.78, -43.81, 9.549, 35.94, 23.62, 43.81, 7.874, 43.81, 23.62, 43.81, 7.874, 35.94, 23.62, 35.94, 7.874, -20.19, 11.81, -43.81, 19.69, -43.81, 11.81, -43.81, 19.69, -20.19, 11.81, -35.94, 19.69, -35.94, 19.69, -20.19, 11.81, -20.19, 15.75, -20.19, 19.69, -35.94, 19.69, -20.19, 15.75, -20.19, 0.0, -28.06, 7.874, -28.06, 0.0, -28.06, 7.874, -20.19, 0.0, -20.19, 7.874, -7.874, 23.62, -23.62, 15.75, -7.874, 15.75, -23.62, 15.75, -7.874, 23.62, -23.62, 19.69, -23.62, 19.69, -7.874, 23.62, -15.98, 21.59, 23.62, -20.19, 7.874, -8.379, 7.874, -20.19, 7.874, -8.379, 23.62, -20.19, 15.75, -8.379, 31.5, -0.5053, 15.75, -8.379, 23.62, -20.19, 31.5, -0.5053, 15.75, -4.442, 15.75, -8.379, 7.874, 7.369, 15.75, -4.442, 31.5, -0.5053, 15.75, -4.442, 7.874, 7.369, 7.874, -4.442, 31.5, -0.5053, 23.62, -20.19, 31.5, -20.19, -31.5, -0.5053, -23.62, -20.19, -23.62, 2.119, -23.62, -20.19, -31.5, -0.5053, -31.5, -20.19, 31.5, 15.75, 23.62, 7.874, 31.5, 7.874, 23.62, 7.874, 31.5, 15.75, 23.62, 11.81, 23.62, 11.81, 31.5, 15.75, 23.62, 15.75, -5.14, 15.75, -21.74, 11.81, -5.14, 11.81, -30.04, 15.75, -21.74, 11.81, -5.14, 15.75, -30.04, 7.874, -21.74, 11.81, -30.04, 15.75, -21.74, 11.81, -30.04, 7.874, -21.74, 7.874, -7.874, 23.12, 7.874, 19.18, 7.874, 23.12, 7.874, 19.18, -7.874, 23.12, -7.874, 19.18, -7.874, 33.91, 7.874, 24.07, 7.874, 33.91, 7.874, 24.07, -7.874, 33.91, -7.874, 24.07, -15.22, 19.69, 4.442, 15.75, 4.442, 19.69, 4.442, 15.75, -15.22, 19.69, -7.369, 15.75, -7.369, 15.75, -15.22, 19.69, -7.369, 11.81, -7.369, 11.81, -15.22, 19.69, -19.18, 11.81, -19.18, 11.81, -15.22, 19.69, -32.84, 9.418, -19.18, 11.81, -32.84, 9.418, -19.18, 7.874, -19.18, 7.874, -32.84, 9.418, -23.12, 7.874, 23.12, 7.874, 19.18, 11.81, 19.18, 7.874, 32.84, 9.418, 19.18, 11.81, 23.12, 7.874, 15.22, 19.69, 19.18, 11.81, 32.84, 9.418, 15.22, 19.69, 7.369, 11.81, 19.18, 11.81, 15.22, 19.69, 7.369, 15.75, 7.369, 11.81, -4.442, 19.69, 7.369, 15.75, 15.22, 19.69, 7.369, 15.75, -4.442, 19.69, -4.442, 15.75, -43.81, -18.14, -35.94, -1.91, -43.81, -1.91, -35.94, -1.91, -43.81, -18.14, -35.94, -10.27, -35.94, -1.91, -35.94, -10.27, -20.19, -1.91, -35.94, -10.27, -43.81, -18.14, -35.94, -18.14, -20.19, -10.27, -20.19, -1.91, -35.94, -10.27, -43.81, 12.07, -39.88, 24.24, -43.81, 24.24, -39.88, 24.24, -43.81, 12.07, -39.88, 12.07, -39.88, -4.431, -43.81, -16.61, -39.88, -16.61, -43.81, -16.61, -39.88, -4.431, -43.81, -4.431, -9.843, 21.1, -21.65, 13.35, -9.843, 10.4, -21.65, 13.35, -9.843, 21.1, -21.65, 18.15, -39.88, 13.35, -43.81, 18.15, -43.81, 13.35, -43.81, 18.15, -39.88, 13.35, -39.88, 18.15, 39.88, 21.1, 43.81, 10.4, 43.81, 21.1, 43.81, 10.4, 39.88, 21.1, 39.88, 10.4, -10.66, 16.4, -20.84, 6.216, -10.66, 6.216, 10.66, 6.216, 20.84, 6.216, 10.66, 16.4, 20.84, 7.874, 10.66, 3.937, 20.84, 3.937, 10.66, 3.937, 20.84, 7.874, 10.66, 7.874, -16.4, 7.874, -6.216, 3.937, -6.216, 7.874, -6.216, 3.937, -16.4, 7.874, -16.4, 3.937, 21.65, 13.35, 9.843, 21.1, 9.843, 10.4, 9.843, 21.1, 21.65, 13.35, 21.65, 18.15, 39.88, -16.61, 43.81, -4.431, 39.88, -4.431, 43.81, -4.431, 39.88, -16.61, 43.81, -16.61, 39.88, 18.15, 43.81, 13.35, 43.81, 18.15, 43.81, 13.35, 39.88, 18.15, 39.88, 13.35, 43.81, 24.24, 39.88, 12.07, 43.81, 12.07, 39.88, 12.07, 43.81, 24.24, 39.88, 24.24, -39.88, 10.4, -43.81, 21.1, -43.81, 10.4, -43.81, 21.1, -39.88, 10.4, -39.88, 21.1, 16.4, 3.937, 6.216, 7.874, 6.216, 3.937, 6.216, 7.874, 16.4, 3.937, 16.4, 7.874, -10.66, 7.874, -20.84, 3.937, -10.66, 3.937, -20.84, 3.937, -10.66, 7.874, -20.84, 7.874, -20.84, 6.216, -10.66, 6.216, -10.66, 16.4, 20.84, 6.216, 10.66, 16.4, 10.66, 6.216, -38.77, 1.803, -11.78, 20.94, -25.2, 19.9, 38.77, 1.803, 25.2, 19.9, 11.78, 20.94, 3.937, 1.505, -7.874, -20.77, 7.874, -20.77, -7.874, -20.77, 3.937, 1.505, -3.937, 1.505, -7.874, -12.98, 3.937, -25.86, 7.874, -12.98, 3.937, -25.86, -7.874, -12.98, -3.937, -25.86, 32.0, 30.17, 35.94, 24.83, 35.94, 30.17, 35.94, 24.83, 32.0, 30.17, 20.19, 24.83, -35.94, 24.83, -32.0, 30.17, -35.94, 30.17, -32.0, 30.17, -35.94, 24.83, -20.19, 24.83, 35.94, -10.27, 32.0, -18.14, 35.94, -18.14, 32.0, -18.14, 35.94, -10.27, 32.0, -10.27, -15.98, 21.59, -24.92, 24.87, -23.62, 19.69, -24.92, 24.87, -15.98, 21.59, -17.28, 26.78, 30.35, 30.24, 30.36, 15.07, 37.08, 26.15, 30.36, 15.07, 30.35, 30.24, 23.63, 19.15, 7.874, 19.18, 23.62, -20.19, 23.62, 3.432, 23.62, -20.19, 7.874, 19.18, 7.874, -20.19, 14.28, 0.0, 10.34, 3.937, -7.994, 0.0, 10.34, 3.937, 14.28, 0.0, 14.28, 11.81, 10.34, 3.937, 14.28, 11.81, 10.34, 7.874, 10.34, 7.874, 14.28, 11.81, -4.057, 7.874, -4.057, 7.874, 14.28, 11.81, -7.994, 7.874, -7.994, 7.874, 14.28, 11.81, -7.994, 11.81, -7.994, 0.0, -4.057, 3.937, -7.994, 7.874, -4.057, 3.937, -7.994, 0.0, 10.34, 3.937, -7.994, 7.874, -4.057, 3.937, -4.057, 7.874, -7.874, 7.369, -23.62, 3.432, -23.62, 2.119, -23.62, 3.432, -7.874, 7.369, -7.874, 19.18, -7.874, 7.874, -23.62, 0.0, -7.874, 0.0, -23.62, 0.0, -7.874, 7.874, -23.62, 7.874, -23.62, 7.874, -7.874, 7.874, -23.62, 11.81, -3.432, 11.81, -2.119, 7.874, -2.119, 11.81, -3.432, 0.0, -2.119, 7.874, -3.432, 11.81, 20.19, 0.0, -2.119, 7.874, -3.432, 0.0, -2.119, 7.874, 20.19, 0.0, 20.19, 7.874, 7.874, -31.68, -7.874, -3.841, -7.874, -31.68, -7.874, -3.841, 7.874, -31.68, -1.969, -3.841, -1.969, -3.841, 7.874, -31.68, -0.0008706, -3.841, -0.0008706, -3.841, 7.874, -31.68, 1.969, -3.841, 1.969, -3.841, 7.874, -31.68, 7.874, -3.841, 7.874, 23.62, -7.874, 7.874, 7.874, 7.874, -7.874, 7.874, 7.874, 23.62, -7.874, 23.62, -7.874, 23.62, 7.874, 23.62, 7.874, 27.56, -7.874, 23.62, 7.874, 27.56, -7.874, 27.56, 7.874, -28.06, -7.874, -35.94, 7.874, -35.94, -7.874, -35.94, 7.874, -28.06, -7.874, -28.06, -1.969, -8.379, -7.874, 7.369, -7.874, -8.379, -7.874, 7.369, -1.969, -8.379, -1.969, 7.369, 1.969, -8.379, 7.874, 7.369, 1.969, 7.369, 7.874, 7.369, 1.969, -8.379, 7.874, -8.379, 23.62, 7.874, 7.874, 0.0, 23.62, 0.0, 7.874, 0.0, 23.62, 7.874, 7.874, 7.874, 7.874, 7.874, 23.62, 7.874, 23.62, 11.81, -7.874, 19.18, -23.62, -20.19, -7.874, -20.19, -23.62, -20.19, -7.874, 19.18, -23.62, 3.432, -14.28, 0.0, -10.34, 3.937, -14.28, 11.81, -10.34, 3.937, -14.28, 0.0, 7.994, 0.0, -10.34, 3.937, 7.994, 0.0, 4.057, 3.937, 4.057, 3.937, 7.994, 0.0, 4.057, 7.874, -10.34, 7.874, -14.28, 11.81, -10.34, 3.937, -14.28, 11.81, -10.34, 7.874, 7.994, 11.81, 7.994, 11.81, -10.34, 7.874, 4.057, 7.874, 7.994, 11.81, 4.057, 7.874, 7.994, 0.0, 7.994, 11.81, 7.994, 0.0, 7.994, 7.874, -20.19, 0.0, 2.119, 7.874, -20.19, 7.874, 2.119, 7.874, -20.19, 0.0, 3.432, 0.0, 2.119, 7.874, 3.432, 0.0, 2.119, 11.81, 2.119, 11.81, 3.432, 0.0, 3.432, 11.81, 23.62, 2.119, 7.874, 19.18, 7.874, 7.369, 7.874, 19.18, 23.62, 2.119, 23.62, 3.432, 1.969, -5.791, 7.874, -13.65, 7.874, -5.791, 7.874, -13.65, 1.969, -5.791, -7.874, -13.65, -7.874, -13.65, 1.969, -5.791, 0.2576, -5.791, -7.874, -13.65, 0.2576, -5.791, -1.969, -5.791, -7.874, -13.65, -1.969, -5.791, -7.874, -5.791, -8.379, 15.75, -20.19, 23.62, -20.19, 15.75, -8.379, 31.5, -20.19, 23.62, -8.379, 15.75, -35.94, 27.56, -20.19, 23.62, -8.379, 31.5, -20.19, 23.62, -35.94, 27.56, -35.94, 23.62, -8.379, 31.5, -8.379, 15.75, -8.379, 19.69, -8.379, 31.5, -8.379, 19.69, -6.332, 19.69, -8.379, 31.5, -6.332, 19.69, 7.369, 31.5, 7.369, 31.5, -6.332, 19.69, -4.442, 19.69, 7.369, 31.5, -4.442, 19.69, 15.22, 19.69, 7.369, 31.5, 15.22, 19.69, 15.22, 31.1, 15.22, 31.1, 15.22, 19.69, 32.84, 9.418, 15.22, 31.1, 32.84, 9.418, 43.81, 14.44, 43.81, 14.44, 32.84, 9.418, 43.81, 11.16, 7.874, 14.44, -7.874, 11.16, 7.874, 11.16, -7.874, 11.16, 7.874, 14.44, -7.874, 14.44, -7.369, 31.5, 8.379, 19.69, 8.379, 31.5, 8.379, 19.69, -7.369, 31.5, 4.442, 19.69, 4.442, 19.69, -7.369, 31.5, -15.22, 19.69, -15.22, 19.69, -7.369, 31.5, -15.22, 31.1, -15.22, 19.69, -15.22, 31.1, -43.81, 14.44, -15.22, 19.69, -43.81, 14.44, -32.84, 9.418, -32.84, 9.418, -43.81, 14.44, -43.81, 11.16, 8.379, 15.75, 8.379, 31.5, 8.379, 19.69, 20.19, 15.75, 8.379, 31.5, 8.379, 15.75, 20.19, 23.62, 8.379, 31.5, 20.19, 15.75, 35.94, 23.62, 8.379, 31.5, 20.19, 23.62, 8.379, 31.5, 35.94, 23.62, 35.94, 27.56, -7.874, 45.02, 7.874, 33.91, 7.874, 45.02, 7.874, 33.91, -7.874, 45.02, -7.874, 33.91, -30.35, 30.24, -30.36, 15.07, -23.63, 19.15, -30.36, 15.07, -30.35, 30.24, -37.08, 26.15, -35.94, -18.14, -32.0, -10.27, -35.94, -10.27, -32.0, -10.27, -35.94, -18.14, -32.0, -18.14, 24.92, 24.87, 15.98, 21.59, 23.62, 19.69, 15.98, 21.59, 24.92, 24.87, 17.28, 26.78, 32.0, 30.17, 35.94, 24.83, 35.94, 30.17, 35.94, 24.83, 32.0, 30.17, 20.19, 24.83, -35.94, 24.83, -32.0, 30.17, -35.94, 30.17, -32.0, 30.17, -35.94, 24.83, -20.19, 24.83])
me_mesh_craft_speederd.materials.append(mat_metal)
me_mesh_craft_speederd.materials.append(mat_metaldark)
me_mesh_craft_speederd.materials.append(mat_dark)
me_mesh_craft_speederd.materials.append(mat_metalred)
me_mesh_craft_speederd.update()
me_mesh_craft_speederd.normals_split_custom_set([tuple(v) for v in zip(*[iter([-0.3162, 0.9487, 0.0, -0.3162, 0.9487, 0.0, -0.3162, 0.9487, 0.0, -0.3162, 0.9487, 0.0, -0.3162, 0.9487, 0.0, -0.3162, 0.9487, 0.0, 0.0, -1.0, 0.0, 0.0, -1.0, 0.0, 0.0, -1.0, 0.0, 0.0, -1.0, 0.0, 0.0, -1.0, 0.0, 0.0, -1.0, 0.0, -0.2425, 0.0, 0.9701, -0.2425, 0.0, 0.9701, -0.2425, 0.0, 0.9701, -0.2425, 0.0, 0.9701, -0.2425, 0.0, 0.9701, -0.2425, 0.0, 0.9701, 0.08305, 0.0, -0.9965, 0.08305, 0.0, -0.9965, 0.08305, 0.0, -0.9965, 0.08305, 0.0, -0.9965, 0.08305, 0.0, -0.9965, 0.08305, 0.0, -0.9965, -1.0, 0.0, 0.0, -1.0, 0.0, 0.0, -1.0, 0.0, 0.0, -1.0, 0.0, 0.0, -1.0, 0.0, 0.0, -1.0, 0.0, 0.0, 0.0, -1.0, 0.0, 0.0, -1.0, 0.0, 0.0, -1.0, 0.0, 0.0, -1.0, 0.0, 0.0, -1.0, 0.0, 0.0, -1.0, 0.0, 0.0, -1.0, 0.0, 0.0, -1.0, 0.0, 0.0, -1.0, 0.0, 0.0, -1.0, 1.928e-06, 0.0, -1.0, 1.928e-06, 0.0, -1.0, 1.928e-06, 0.0, -1.0, 0.0, 0.0, -1.0, 0.0, 0.0, -1.0, 0.0, 0.0, -1.0, 0.0, 0.0, -1.0, 0.0, 0.0, -1.0, 0.0, 0.0, -1.0, 0.0, 0.0, -1.0, 0.0, 0.0, -1.0, 0.0, 0.0, -1.0, -1.927e-06, 0.0, -1.0, -1.927e-06, 0.0, -1.0, -1.927e-06, 0.0, 1.0, 0.0, 0.0, 1.0, 0.0, 0.0, 1.0, 0.0, 0.0, 1.0, 0.0, 0.0, 1.0, 0.0, 0.0, 1.0, 0.0, 0.0, 1.0, 0.0, 0.0, 1.0, 0.0, 0.0, 1.0, 0.0, -0.4472, 0.0, 0.8944, -0.4472, 0.0, 0.8944, -0.4472, 0.0, 0.8944, -0.4472, 0.0, 0.8944, -0.4472, 0.0, 0.8944, -0.4472, 0.0, 0.8944, 0.0, 0.0, 1.0, 0.0, 0.0, 1.0, 0.0, 0.0, 1.0, 0.0, 0.0, 1.0, 0.0, 0.0, 1.0, 0.0, 0.0, 1.0, -1.0, 0.0, 0.0, -1.0, 0.0, 0.0, -1.0, 0.0, 0.0, -1.0, 0.0, 0.0, -1.0, 0.0, 0.0, -1.0, 0.0, 0.0, 0.0, -1.0, 0.0, 0.0, -1.0, 0.0, 0.0, -1.0, 0.0, 0.0, -1.0, 0.0, 0.0, -1.0, 0.0, 0.0, -1.0, 0.0, 0.0, -1.0, 0.0, 0.0, -1.0, 0.0, 0.0, -1.0, 0.0, 0.0, -1.0, 1.084e-06, 0.0, -1.0, 1.084e-06, 0.0, -1.0, 1.084e-06, 0.0, -1.0, -4.819e-07, 0.0, -1.0, -4.819e-07, 0.0, -1.0, -4.819e-07, 0.0, -1.0, 0.0, 0.0, -1.0, 0.0, 0.0, -1.0, 0.0, 0.0, -1.0, 0.0, 0.0, -1.0, 0.0, 0.0, -1.0, 0.0, 0.0, -1.0, 0.0, 0.0, -1.0, 0.0, 0.0, -1.0, 0.0, 0.0, -1.0, 0.0, 0.0, -1.0, 0.0, 0.0, -1.0, 0.0, 0.0, -1.0, 0.0, 0.0, -1.0, 0.0, 0.0, -1.0, 0.0, 0.0, -1.0, 0.0, 0.0, -1.0, 0.0, 0.0, -1.0, 0.0, -0.08305, 0.0, -0.9965, -0.08305, 0.0, -0.9965, -0.08305, 0.0, -0.9965, -0.08305, 0.0, -0.9965, -0.08305, 0.0, -0.9965, -0.08305, 0.0, -0.9965, 0.3162, 0.9487, 0.0, 0.3162, 0.9487, 0.0, 0.3162, 0.9487, 0.0, 0.3162, 0.9487, 0.0, 0.3162, 0.9487, 0.0, 0.3162, 0.9487, 0.0, 0.2425, 0.0, 0.9701, 0.2425, 0.0, 0.9701, 0.2425, 0.0, 0.9701, 0.2425, 0.0, 0.9701, 0.2425, 0.0, 0.9701, 0.2425, 0.0, 0.9701, 1.0, 0.0, 0.0, 1.0, 0.0, 0.0, 1.0, 0.0, 0.0, 1.0, 0.0, 0.0, 1.0, 0.0, 0.0, 1.0, 0.0, 0.0, 0.0, -1.0, 0.0, 0.0, -1.0, 0.0, 0.0, -1.0, 0.0, 0.0, -1.0, 0.0, 0.0, -1.0, 0.0, 0.0, -1.0, 0.0, 0.0, 0.0, 1.0, 0.0, 0.0, 1.0, 0.0, 0.0, 1.0, 0.0, 0.0, 1.0, 0.0, 0.0, 1.0, 0.0, 0.0, 1.0, 0.0, 0.0, 1.0, 0.0, 0.0, 1.0, 0.0, 0.0, 1.0, 1.0, 0.0, 0.0, 1.0, 0.0, 0.0, 1.0, 0.0, 0.0, 1.0, 0.0, 0.0, 1.0, 0.0, 0.0, 1.0, 0.0, 0.0, 0.0, 1.0, 0.0, 0.0, 1.0, 0.0, 0.0, 1.0, 0.0, 0.0, 1.0, 0.0, 0.0, 1.0, 0.0, 0.0, 1.0, 0.0, 0.0, 1.0, 0.0, 0.0, 1.0, 0.0, 0.0, 1.0, 0.0, 0.0, -1.0, 0.0, 0.0, -1.0, 0.0, 0.0, -1.0, 0.0, 0.0, -1.0, 0.0, 0.0, -1.0, 0.0, 0.0, -1.0, 0.0, 0.0, -1.0, 1.863e-07, 0.0, -1.0, 1.863e-07, 0.0, -1.0, 1.863e-07, 0.4472, 0.0, 0.8944, 0.4472, 0.0, 0.8944, 0.4472, 0.0, 0.8944, 0.4472, 0.0, 0.8944, 0.4472, 0.0, 0.8944, 0.4472, 0.0, 0.8944, 0.0, -1.0, 0.0, 0.0, -1.0, 0.0, 0.0, -1.0, 0.0, 0.0, -1.0, 0.0, 0.0, -1.0, 0.0, 0.0, -1.0, 0.0, 0.0, -1.0, 0.0, 0.0, -1.0, 0.0, 0.0, -1.0, 0.0, -0.3162, 0.9487, 0.0, -0.3162, 0.9487, 0.0, -0.3162, 0.9487, 0.0, -0.3162, 0.9487, 0.0, -0.3162, 0.9487, 0.0, -0.3162, 0.9487, 0.0, -0.3162, 0.9487, -7.068e-07, -0.3162, 0.9487, -7.068e-07, -0.3162, 0.9487, -7.068e-07, -0.3162, 0.9487, 0.0, -0.3162, 0.9487, 0.0, -0.3162, 0.9487, 0.0, 0.0, 0.0, -1.0, 0.0, 0.0, -1.0, 0.0, 0.0, -1.0, 0.0, 0.0, -1.0, 0.0, 0.0, -1.0, 0.0, 0.0, -1.0, -1.0, 0.0, 0.0, -1.0, 0.0, 0.0, -1.0, 0.0, 0.0, -1.0, 0.0, 0.0, -1.0, 0.0, 0.0, -1.0, 0.0, 0.0, -1.0, 0.0, 0.0, -1.0, 0.0, 0.0, -1.0, 0.0, 0.0, 0.0, 0.0, 0.0, 0.0, 0.0, 0.0, 0.0, 0.0, 0.0, -0.2425, 0.0, -0.9701, -0.2425, 0.0, -0.9701, -0.2425, 0.0, -0.9701, -0.2425, 0.0, -0.9701, -0.2425, 0.0, -0.9701, -0.2425, 0.0, -0.9701, 0.9702, -4.625e-05, -0.2425, 0.9702, 4.653e-05, -0.2425, 0.9702, 4.653e-05, -0.2425, -0.2425, 0.0, -0.9701, -0.2425, 0.0, -0.9701, -0.2425, 0.0, -0.9701, 0.0, 1.0, 0.0, 0.0, 1.0, 0.0, 0.0, 1.0, 0.0, 0.0, 1.0, 0.0, 0.0, 1.0, 0.0, 0.0, 1.0, 0.0, 0.1059, 0.6068, -0.7878, 0.1289, 0.254, -0.9586, 0.1192, 0.4472, -0.8864, -0.2425, 0.0, 0.9701, -0.2425, 0.0, 0.9701, -0.2425, 0.0, 0.9701, -0.2425, 2.794e-07, 0.9701, -0.2425, 2.794e-07, 0.9701, -0.2425, 2.794e-07, 0.9701, -0.2425, 0.0, 0.9701, -0.2425, 0.0, 0.9701, -0.2425, 0.0, 0.9701, -0.2425, 0.0, 0.9701, -0.2425, 0.0, 0.9701, -0.2425, 0.0, 0.9701, 0.2425, 4.653e-05, -0.9701, 0.2425, -4.625e-05, -0.9701, 0.2425, -4.653e-05, -0.9701, 1.0, 0.0, 0.0, 1.0, 0.0, 0.0, 1.0, 0.0, 0.0, 1.0, 0.0, 0.0, 1.0, 0.0, 0.0, 1.0, 0.0, 0.0, 0.0, 1.0, 0.0, 0.0, 1.0, 0.0, 0.0, 1.0, 0.0, 0.0, 1.0, 0.0, 0.0, 1.0, 0.0, 0.0, 1.0, 0.0, -1.0, 0.0, 0.0, -1.0, 0.0, 0.0, -1.0, 0.0, 0.0, -1.0, 0.0, 0.0, -1.0, 0.0, 0.0, -1.0, 0.0, 0.0, 0.0, 0.0, -1.0, 0.0, 0.0, -1.0, 0.0, 0.0, -1.0, 0.0, 0.0, -1.0, 0.0, 0.0, -1.0, 0.0, 0.0, -1.0, 0.0, 0.0, -1.0, 0.0, 0.0, -1.0, 0.0, 0.0, -1.0, 0.0, 0.0, -1.0, 0.0, 0.0, -1.0, 0.0, 0.0, -1.0, 0.0, -1.0, 0.0, 0.0, -1.0, 0.0, 0.0, -1.0, 0.0, 0.0, -1.0, 0.0, 0.0, -1.0, 0.0, 0.0, -1.0, 0.0, 0.0, 0.0, 1.0, 0.0, 0.0, 1.0, 0.0, 0.0, 1.0, 0.0, 0.0, 1.0, 0.0, 0.0, 1.0, 0.0, 0.0, 1.0, -1.455e-09, 0.0, 1.0, -1.455e-09, 0.0, 1.0, -1.455e-09, 0.0, 1.0, 0.0, 0.0, 1.0, 0.0, 0.0, 1.0, 0.0, 0.0, 1.0, 0.0, 0.0, 1.0, 0.0, 0.0, 1.0, 0.0, 0.0, 1.0, -2.079e-10, 0.0, 1.0, -2.079e-10, 0.0, 1.0, -2.079e-10, 0.0, 1.0, 0.0, 0.0, 1.0, 0.0, 0.0, 1.0, 0.0, 0.0, 1.0, 0.0, 0.4472, 0.8944, 0.0, 0.4472, 0.8944, 0.0, 0.4472, 0.8944, 0.0, 0.4472, 0.8944, 0.0, 0.4472, 0.8944, 0.0, 0.4472, 0.8944, 0.0, 1.0, 0.0, 0.0, 1.0, 0.0, 0.0, 1.0, 0.0, 0.0, 1.0, 0.0, 0.0, 1.0, 0.0, 0.0, 1.0, 0.0, 0.0, 1.0, 0.0, 0.0, 1.0, 0.0, 0.0, 1.0, 0.0, 1.0, 0.0, 0.0, 1.0, 0.0, 0.0, 1.0, 0.0, 0.0, 1.0, 0.0, 0.0, 1.0, 0.0, 0.0, 1.0, 0.0, 0.0, 1.0, -9.313e-08, 0.0, 1.0, -9.313e-08, 0.0, 1.0, -9.313e-08, 0.0, 4.797e-05, -1.0, -4.371e-08, -4.767e-05, -1.0, -4.371e-08, -4.797e-05, -1.0, -4.371e-08, 0.0, -1.0, 0.0, 0.0, -1.0, 0.0, 0.0, -1.0, 0.0, 0.0, -1.0, 0.0, 0.0, -1.0, 0.0, 0.0, -1.0, 0.0, 0.0, 0.0, 1.0, 0.0, 0.0, 1.0, 0.0, 0.0, 1.0, 0.0, 0.0, 1.0, 0.0, 0.0, 1.0, 0.0, 0.0, 1.0, -1.0, 0.0, 0.0, -1.0, 0.0, 0.0, -1.0, 0.0, 0.0, -1.0, 0.0, 0.0, -1.0, 0.0, 0.0, -1.0, 0.0, 0.0, -1.0, -9.313e-08, 0.0, -1.0, -9.313e-08, 0.0, -1.0, -9.313e-08, 0.0, 0.2425, 0.0, -0.9701, 0.2425, 0.0, -0.9701, 0.2425, 0.0, -0.9701, 0.2425, 0.0, -0.9701, 0.2425, 0.0, -0.9701, 0.2425, 0.0, -0.9701, 0.2425, 0.0, -0.9701, 0.2425, 0.0, -0.9701, 0.2425, 0.0, -0.9701, 0.2425, 0.0, -0.9701, 0.2425, 0.0, -0.9701, 0.2425, 0.0, -0.9701, -1.0, 0.0, 0.0, -1.0, 0.0, 0.0, -1.0, 0.0, 0.0, -1.0, 0.0, 0.0, -1.0, 0.0, 0.0, -1.0, 0.0, 0.0, 1.0, 0.0, 0.0, 1.0, 0.0, 0.0, 1.0, 0.0, 0.0, 1.0, 0.0, 0.0, 1.0, 0.0, 0.0, 1.0, 0.0, 0.0, 1.0, 0.0, 0.0, 1.0, 0.0, 0.0, 1.0, 0.0, 0.0, 1.0, 0.0, 0.0, 1.0, 0.0, 0.0, 1.0, 0.0, 0.0, 1.0, 0.0, 0.0, 1.0, 0.0, 0.0, 1.0, 0.0, 0.0, 1.0, 0.0, 0.0, 1.0, 0.0, 0.0, 1.0, 0.0, 0.0, 0.0, 1.0, 0.0, 0.0, 1.0, 0.0, 0.0, 1.0, 0.0, 0.0, 1.0, 0.0, 0.0, 1.0, 0.0, 0.0, 1.0, 0.0, -0.07499, 0.8779, -0.473, -0.07055, 0.9287, -0.3641, -0.07275, 0.9061, -0.4167, 0.0, 0.0, 1.0, 0.0, 0.0, 1.0, 0.0, 0.0, 1.0, 0.0, 0.0, 1.0, 0.0, 0.0, 1.0, 0.0, 0.0, 1.0, 0.0, 0.0, 1.0, 0.0, 0.0, 1.0, 0.0, 0.0, 1.0, 0.0, 0.0, 1.0, 0.0, 0.0, 1.0, 0.0, 0.0, 1.0, 1.039e-10, 0.0, 1.0, 1.039e-10, 0.0, 1.0, 1.039e-10, 0.0, 1.0, 0.0, 0.0, 1.0, 0.0, 0.0, 1.0, 0.0, 0.0, 1.0, 0.0, 0.0, 1.0, 0.0, 0.0, 1.0, 0.0, 0.0, 1.0, 0.0, 0.0, -1.0, 0.0, 0.0, -1.0, 0.0, 0.0, -1.0, 0.0, 0.0, -1.0, 0.0, 0.0, -1.0, 0.0, 0.0, -1.0, 0.0, -1.0, 0.0, 0.0, -1.0, 0.0, 0.0, -1.0, 0.0, 0.0, -1.0, 0.0, 0.0, -1.0, 0.0, 0.0, -1.0, 0.0, 0.0, -1.0, 0.0, 0.0, -1.0, 0.0, 0.0, -1.0, 0.0, 0.3162, 0.9487, 0.0, 0.3162, 0.9487, 0.0, 0.3162, 0.9487, 0.0, 0.3162, 0.9487, -4.712e-07, 0.3162, 0.9487, -4.712e-07, 0.3162, 0.9487, -4.712e-07, 0.3162, 0.9487, 0.0, 0.3162, 0.9487, 0.0, 0.3162, 0.9487, 0.0, 0.3162, 0.9487, 0.0, 0.3162, 0.9487, 0.0, 0.3162, 0.9487, 0.0, 0.0, 0.0, -1.0, 0.0, 0.0, -1.0, 0.0, 0.0, -1.0, 0.0, 0.0, -1.0, 0.0, 0.0, -1.0, 0.0, 0.0, -1.0, 0.0, 0.1568, -0.9876, 0.0, 0.1568, -0.9876, 0.0, 0.1568, -0.9876, 0.0, 0.1568, -0.9876, 0.0, 0.1568, -0.9876, 0.0, 0.1568, -0.9876, -1.0, 0.0, 0.0, -1.0, 0.0, 0.0, -1.0, 0.0, 0.0, -1.0, 0.0, 0.0, -1.0, 0.0, 0.0, -1.0, 0.0, 0.0, -1.0, 0.0, 0.0, -1.0, 0.0, 0.0, -1.0, 0.0, 0.0, -1.0, 0.0, 0.0, -1.0, 0.0, 0.0, -1.0, 0.0, 0.0, -1.0, 1.177e-07, 0.0, -1.0, 1.177e-07, 0.0, -1.0, 1.177e-07, 0.0, -1.0, -5.367e-08, 0.0, -1.0, -5.367e-08, 0.0, -1.0, -5.367e-08, 0.0, -1.0, 0.0, 0.0, -1.0, 0.0, 0.0, -1.0, 0.0, 0.0, 1.0, 0.0, 0.0, 1.0, 0.0, 0.0, 1.0, 0.0, 0.0, 1.0, 0.0, 0.0, 1.0, 0.0, 0.0, 1.0, 0.0, 0.0, 1.0, -5.885e-08, 0.0, 1.0, -5.885e-08, 0.0, 1.0, -5.885e-08, 0.0, 1.0, 0.0, 0.0, 1.0, 0.0, 0.0, 1.0, 0.0, 0.0, 1.0, 0.0, 0.0, 1.0, 0.0, 0.0, 1.0, 0.0, 0.0, 1.0, 0.0, 0.0, 1.0, 0.0, 0.0, 1.0, 0.0, 0.0, 1.0, 0.0, 0.0, 1.0, 0.0, 0.0, 1.0, 0.0, 0.0, 0.2425, 0.0, 0.9701, 0.2425, 0.0, 0.9701, 0.2425, 0.0, 0.9701, 0.2425, 2.632e-07, 0.9701, 0.2425, 2.632e-07, 0.9701, 0.2425, 2.632e-07, 0.9701, 0.2425, 0.0, 0.9701, 0.2425, 0.0, 0.9701, 0.2425, 0.0, 0.9701, 0.2425, 0.0, 0.9701, 0.2425, 0.0, 0.9701, 0.2425, 0.0, 0.9701, 0.2425, 0.0, 0.9701, 0.2425, 0.0, 0.9701, 0.2425, 0.0, 0.9701, 0.2425, 0.0, 0.9701, 0.2425, 0.0, 0.9701, 0.2425, 0.0, 0.9701, 0.2425, 0.0, 0.9701, 0.2425, 0.0, 0.9701, 0.2425, 0.0, 0.9701, 0.2425, 0.0, -0.9701, 0.2425, 0.0, -0.9701, 0.2425, 0.0, -0.9701, 0.2425, 0.0, -0.9701, 0.2425, 0.0, -0.9701, 0.2425, 0.0, -0.9701, 0.0, -1.0, 0.0, 0.0, -1.0, 0.0, 0.0, -1.0, 0.0, 0.0, -1.0, 0.0, 0.0, -1.0, 0.0, 0.0, -1.0, 0.0, 1.0, 0.0, 0.0, 1.0, 0.0, 0.0, 1.0, 0.0, 0.0, 1.0, 0.0, 0.0, 1.0, 0.0, 0.0, 1.0, 0.0, 0.0, -1.0, 0.0, 0.0, -1.0, 0.0, 0.0, -1.0, 0.0, 0.0, -1.0, 0.0, 0.0, -1.0, 0.0, 0.0, -1.0, 0.0, 0.0, 0.0, 0.0, 1.0, 0.0, 0.0, 1.0, 0.0, 0.0, 1.0, 0.0, 0.0, -1.0, 0.0, 0.0, -1.0, 0.0, 0.0, -1.0, 0.0, 1.0, 0.0, 0.0, 1.0, 0.0, 0.0, 1.0, 0.0, 0.0, 1.0, 0.0, 0.0, 1.0, 0.0, 0.0, 1.0, 0.0, -1.0, 0.0, 0.0, -1.0, 0.0, 0.0, -1.0, 0.0, 0.0, -1.0, 0.0, 0.0, -1.0, 0.0, 0.0, -1.0, 0.0, 0.0, 0.0, -1.0, 0.0, 0.0, -1.0, 0.0, 0.0, -1.0, 0.0, 0.0, -1.0, 0.0, 0.0, -1.0, 0.0, 0.0, -1.0, 0.0, -0.2425, 0.0, -0.9701, -0.2425, 0.0, -0.9701, -0.2425, 0.0, -0.9701, -0.2425, 0.0, -0.9701, -0.2425, 0.0, -0.9701, -0.2425, 0.0, -0.9701, -1.0, 0.0, 0.0, -1.0, 0.0, 0.0, -1.0, 0.0, 0.0, -1.0, 0.0, 0.0, -1.0, 0.0, 0.0, -1.0, 0.0, 0.0, -0.2425, 0.0, 0.9701, -0.2425, 0.0, 0.9701, -0.2425, 0.0, 0.9701, -0.2425, 0.0, 0.9701, -0.2425, 0.0, 0.9701, -0.2425, 0.0, 0.9701, 1.0, 0.0, 0.0, 1.0, 0.0, 0.0, 1.0, 0.0, 0.0, 1.0, 0.0, 0.0, 1.0, 0.0, 0.0, 1.0, 0.0, 0.0, 1.0, 0.0, 0.0, 1.0, 0.0, 0.0, 1.0, 0.0, 0.0, 1.0, 0.0, 0.0, 1.0, 0.0, 0.0, 1.0, 0.0, 0.0, 0.0, 1.0, 0.0, 0.0, 1.0, 0.0, 0.0, 1.0, 0.0, 0.0, 1.0, 0.0, 0.0, 1.0, 0.0, 0.0, 1.0, 0.0, 0.0, 0.0, -1.0, 0.0, 0.0, -1.0, 0.0, 0.0, -1.0, 0.0, 0.0, 1.0, 0.0, 0.0, 1.0, 0.0, 0.0, 1.0, -0.8218, 0.2869, 0.4923, -0.8218, 0.2869, 0.4923, -0.8218, 0.2869, 0.4923, 0.8218, 0.2869, 0.4923, 0.8218, 0.2869, 0.4923, 0.8218, 0.2869, 0.4923, 0.0, 0.7071, 0.7071, 0.0, 0.7071, 0.7071, 0.0, 0.7071, 0.7071, 0.0, 0.7071, 0.7071, 0.0, 0.7071, 0.7071, 0.0, 0.7071, 0.7071, 0.0, 0.07081, 0.9975, 0.0, 0.07081, 0.9975, 0.0, 0.07081, 0.9975, 0.0, 0.07081, 0.9975, 0.0, 0.07081, 0.9975, 0.0, 0.07081, 0.9975, -0.9701, 0.0, -0.2425, -0.9701, 0.0, -0.2425, -0.9701, 0.0, -0.2425, -0.9701, 0.0, -0.2425, -0.9701, 0.0, -0.2425, -0.9701, 0.0, -0.2425, 0.9701, 0.0, 0.2425, 0.9701, 0.0, 0.2425, 0.9701, 0.0, 0.2425, 0.9701, 0.0, 0.2425, 0.9701, 0.0, 0.2425, 0.9701, 0.0, 0.2425, -0.2425, 0.0, 0.9701, -0.2425, 0.0, 0.9701, -0.2425, 0.0, 0.9701, -0.2425, 0.0, 0.9701, -0.2425, 0.0, 0.9701, -0.2425, 0.0, 0.9701, 0.0, -1.0, -6.862e-07, 0.0, -1.0, -6.862e-07, 0.0, -1.0, -6.862e-07, 0.0, -1.0, 6.862e-07, 0.0, -1.0, 6.862e-07, 0.0, -1.0, 6.862e-07, -0.221, 0.4122, 0.8839, -0.221, 0.4122, 0.8839, -0.221, 0.4122, 0.8839, -0.221, 0.4122, 0.8839, -0.221, 0.4122, 0.8839, -0.221, 0.4122, 0.8839, 2.484e-07, 0.0, -1.0, 2.484e-07, 0.0, -1.0, 2.484e-07, 0.0, -1.0, 0.0, 0.0, -1.0, 0.0, 0.0, -1.0, 0.0, 0.0, -1.0, -0.7071, 0.7071, 5.268e-07, -0.7071, 0.7071, 5.268e-07, -0.7071, 0.7071, 5.268e-07, -0.7071, 0.7071, 0.0, -0.7071, 0.7071, 0.0, -0.7071, 0.7071, 0.0, -0.7071, 0.7071, 0.0, -0.7071, 0.7071, 0.0, -0.7071, 0.7071, 0.0, -0.7071, 0.7071, -8.15e-07, -0.7071, 0.7071, -8.15e-07, -0.7071, 0.7071, -8.15e-07, -0.7071, 0.7071, 2.98e-06, -0.7071, 0.7071, 2.98e-06, -0.7071, 0.7071, 2.98e-06, -0.7071, 0.7071, 0.0, -0.7071, 0.7071, 0.0, -0.7071, 0.7071, 0.0, -0.7071, 0.7071, 0.0, -0.7071, 0.7071, 0.0, -0.7071, 0.7071, 0.0, -0.7071, 0.7071, -8.15e-07, -0.7071, 0.7071, -8.15e-07, -0.7071, 0.7071, -8.15e-07, -0.7071, 0.7071, 0.0, -0.7071, 0.7071, 0.0, -0.7071, 0.7071, 0.0, 0.0, 0.0, 1.0, 0.0, 0.0, 1.0, 0.0, 0.0, 1.0, 0.0, 0.0, 1.0, 0.0, 0.0, 1.0, 0.0, 0.0, 1.0, 0.0, -1.0, 0.0, 0.0, -1.0, 0.0, 0.0, -1.0, 0.0, 0.0, -1.0, 0.0, 0.0, -1.0, 0.0, 0.0, -1.0, 0.0, 0.0, -1.0, 0.0, 0.0, -1.0, 0.0, 0.0, -1.0, 0.0, -1.0, 0.0, 0.0, -1.0, 0.0, 0.0, -1.0, 0.0, 0.0, -1.0, 7.451e-07, 0.0, -1.0, 7.451e-07, 0.0, -1.0, 7.451e-07, 0.0, -1.0, 0.0, 0.0, -1.0, 0.0, 0.0, -1.0, 0.0, 0.0, -1.0, 0.0, 0.0, -1.0, 0.0, 0.0, -1.0, 0.0, 0.0, 0.0, -0.1414, 0.9899, 0.0, -0.1414, 0.9899, 0.0, -0.1414, 0.9899, 0.0, -0.1414, 0.9899, 0.0, -0.1414, 0.9899, 0.0, -0.1414, 0.9899, 0.0, -0.1414, 0.9899, 0.0, -0.1414, 0.9899, 0.0, -0.1414, 0.9899, 0.0, -0.1414, 0.9899, 0.0, -0.1414, 0.9899, 0.0, -0.1414, 0.9899, 0.0, -0.1414, 0.9899, 0.0, -0.1414, 0.9899, 0.0, -0.1414, 0.9899, 0.0, -1.0, 0.0, 0.0, -1.0, 0.0, 0.0, -1.0, 0.0, 0.0, -1.0, 0.0, 0.0, -1.0, 0.0, 0.0, -1.0, 0.0, 0.0, -1.0, 0.0, 0.0, -1.0, 0.0, 0.0, -1.0, 0.0, 0.0, -1.0, 0.0, 0.0, -1.0, 0.0, 0.0, -1.0, 0.0, 0.0, 0.0, -1.0, 0.0, 0.0, -1.0, 0.0, 0.0, -1.0, 0.0, 0.0, -1.0, 0.0, 0.0, -1.0, 0.0, 0.0, -1.0, 0.0, 0.0, 1.0, 0.0, 0.0, 1.0, 0.0, 0.0, 1.0, 0.0, 0.0, 1.0, 0.0, 0.0, 1.0, 0.0, 0.0, 1.0, 0.0, 0.0, 1.0, 0.0, 0.0, 1.0, 0.0, 0.0, 1.0, 0.0, 0.0, 1.0, 0.0, 0.0, 1.0, 0.0, 0.0, 1.0, 0.0, -1.0, 0.0, 0.0, -1.0, 0.0, 0.0, -1.0, 0.0, 0.0, -1.0, 0.0, 0.0, -1.0, 0.0, 0.0, -1.0, 0.0, 0.0, -1.0, 0.0, 0.0, -1.0, 0.0, 0.0, -1.0, 0.0, 0.0, 0.0, -1.0, 0.0, 0.0, -1.0, 0.0, 0.0, -1.0, -2.484e-07, 0.0, -1.0, -2.484e-07, 0.0, -1.0, -2.484e-07, 0.0, -1.0, 0.7071, 0.7071, 0.0, 0.7071, 0.7071, 0.0, 0.7071, 0.7071, 0.0, 0.7071, 0.7071, 0.0, 0.7071, 0.7071, 0.0, 0.7071, 0.7071, 0.0, 0.7071, 0.7071, -4.075e-07, 0.7071, 0.7071, -4.075e-07, 0.7071, 0.7071, -4.075e-07, 0.7071, 0.7071, 0.0, 0.7071, 0.7071, 0.0, 0.7071, 0.7071, 0.0, 0.7071, 0.7071, 0.0, 0.7071, 0.7071, 0.0, 0.7071, 0.7071, 0.0, 0.7071, 0.7071, 0.0, 0.7071, 0.7071, 7.315e-08, 0.7071, 0.7071, 5.955e-07, 0.7071, 0.7071, 5.955e-07, 0.7071, 0.7071, 7.315e-08, 0.7071, 0.7071, 8.15e-07, 0.7071, 0.7071, 0.0, 0.7071, 0.7071, 0.0, 0.7071, 0.7071, 0.0, 0.0, 0.0, 0.0, 0.0, 0.0, 0.0, 0.0, 0.0, 0.0, 1.0, 0.0, 0.0, 1.0, 0.0, 0.0, 1.0, 0.0, 0.0, 1.0, 0.0, 0.0, 1.0, 0.0, 0.0, 1.0, 0.0, 0.0, 1.0, 0.0, 0.0, 1.0, 0.0, 0.0, 1.0, 0.0, 0.0, 1.0, 0.0, 0.0, 1.0, 0.0, 0.0, 1.0, 0.0, 0.0, 0.0, 0.0, 1.0, 0.0, 0.0, 1.0, 0.0, 0.0, 1.0, 0.0, 0.0, 1.0, 0.0, 0.0, 1.0, 0.0, 0.0, 1.0, 0.0, 0.04981, 0.9988, 0.0, 0.04981, 0.9988, 0.0, 0.04981, 0.9988, 0.0, 0.04981, 0.9988, 0.0, 0.04981, 0.9988, 0.0, 0.04981, 0.9988, 0.0, 0.04981, 0.9988, 0.0, 0.04981, 0.9988, 0.0, 0.04981, 0.9988, 0.0, 0.04981, 0.9988, 0.0, 0.04981, 0.9988, 0.0, 0.04981, 0.9988, 0.0, 0.04981, 0.9988, 0.0, 0.04981, 0.9988, 0.0, 0.04981, 0.9988, 1.0, 0.0, 0.0, 1.0, 0.0, 0.0, 1.0, 0.0, 0.0, 1.0, 0.0, 0.0, 1.0, 0.0, 0.0, 1.0, 0.0, 0.0, 1.0, 0.0, 0.0, 1.0, 0.0, 0.0, 1.0, 0.0, 0.0, 1.0, 0.0, 0.0, 1.0, 0.0, 0.0, 1.0, 0.0, 0.0, 0.0, 0.0, 0.0, 0.0, 0.0, 0.0, 0.0, 0.0, 0.0, 1.0, 0.0, 0.0, 1.0, 0.0, 0.0, 1.0, 0.0, 0.0, 1.0, 0.0, 0.0, 1.0, 0.0, 0.0, 1.0, 0.0, 0.0, 1.0, 0.0, 0.0, 1.0, 0.0, 0.0, 1.0, 0.0, 0.0, 1.0, 0.0, 0.0, 1.0, 0.0, 0.0, 1.0, 0.0, 0.0, 1.0, 1.288e-07, 0.0, 1.0, 1.288e-07, 0.0, 1.0, 1.288e-07, 0.0, 1.0, -5.74e-08, 0.0, 1.0, -5.74e-08, 0.0, 1.0, -5.74e-08, 0.0, 1.0, 5.306e-08, 0.0, 1.0, 5.306e-08, 0.0, 1.0, 5.306e-08, 0.0, 1.0, 0.0, 0.0, 1.0, 0.0, 0.0, 1.0, 0.0, 0.0, 0.0, 1.0, 0.0, 0.0, 1.0, 0.0, 0.0, 1.0, 0.0, 0.0, 1.0, 0.0, 0.0, 1.0, 0.0, 0.0, 1.0, 0.0, -1.0, 0.0, 0.0, -1.0, 0.0, 0.0, -1.0, 0.0, 0.0, -1.0, 0.0, 0.0, -1.0, 0.0, 0.0, -1.0, 0.0, 0.0, -1.0, 0.0, 0.0, -1.0, 0.0, 0.0, -1.0, 0.0, 0.0, -1.0, -7.243e-08, 0.0, -1.0, -7.243e-08, 0.0, -1.0, -7.243e-08, 0.0, -1.0, 0.0, 0.0, -1.0, 0.0, 0.0, -1.0, 0.0, 0.0, -1.0, -2.87e-08, 0.0, -1.0, -2.87e-08, 0.0, -1.0, -2.87e-08, 0.0, -1.0, 0.0, 0.0, -1.0, 0.0, 0.0, -1.0, 0.0, 0.0, -1.0, -4.371e-08, -4.767e-05, -1.0, -4.371e-08, 4.797e-05, -1.0, -4.371e-08, 4.797e-05, -1.0, 0.0, 0.0, -1.0, 0.0, 0.0, -1.0, 0.0, 0.0, -1.0, -2.484e-07, 0.0, -1.0, -2.484e-07, 0.0, -1.0, -2.484e-07, 0.0, -1.0, 0.0, 0.0, -1.0, 0.0, 0.0, -1.0, 0.0, 0.0, -1.0, 0.0, 0.0, -1.0, 0.0, 0.0, -1.0, 0.0, 0.0, 0.0, 0.1568, -0.9876, 0.0, 0.1568, -0.9876, 0.0, 0.1568, -0.9876, 0.0, 0.1568, -0.9876, 0.0, 0.1568, -0.9876, 0.0, 0.1568, -0.9876, 0.221, 0.4122, 0.8839, 0.221, 0.4122, 0.8839, 0.221, 0.4122, 0.8839, 0.221, 0.4122, 0.8839, 0.221, 0.4122, 0.8839, 0.221, 0.4122, 0.8839, 0.2425, 0.0, 0.9701, 0.2425, 0.0, 0.9701, 0.2425, 0.0, 0.9701, 0.2425, 0.0, 0.9701, 0.2425, 0.0, 0.9701, 0.2425, 0.0, 0.9701, 0.0, -1.0, -5.49e-07, 0.0, -1.0, -5.49e-07, 0.0, -1.0, -5.49e-07, 0.0, -1.0, 5.49e-07, 0.0, -1.0, 5.49e-07, 0.0, -1.0, 5.49e-07, -0.9701, 0.0, 0.2425, -0.9701, 0.0, 0.2425, -0.9701, 0.0, 0.2425, -0.9701, 0.0, 0.2425, -0.9701, 0.0, 0.2425, -0.9701, 0.0, 0.2425, 0.9701, 0.0, -0.2425, 0.9701, 0.0, -0.2425, 0.9701, 0.0, -0.2425, 0.9701, 0.0, -0.2425, 0.9701, 0.0, -0.2425, 0.9701, 0.0, -0.2425])] * 3)])

# ---- objects
ob_tmpparent = bpy.data.objects.new('tmpParent', None)
ob_craft_speederd = bpy.data.objects.new('craft_speederD', me_mesh_craft_speederd)

# ---- transforms, parenting, visibility, modifiers, constraints
ob_tmpparent.location = (0.0, 0.0, 0.0)
ob_tmpparent.rotation_mode = 'QUATERNION'
ob_tmpparent.rotation_quaternion = (1.0, 0.0, 0.0, 0.0)
ob_tmpparent.empty_display_size = 0.001
ob_craft_speederd.parent = ob_tmpparent
ob_craft_speederd.location = (0.0, 0.0, 0.0)
ob_craft_speederd.rotation_mode = 'QUATERNION'
ob_craft_speederd.rotation_quaternion = (1.0, 0.0, 0.0, 0.0)
ob_craft_speederd.scale = (5.0, 7.0, 5.0)

# ---- collection membership
scene.collection.objects.link(ob_tmpparent)
scene.collection.objects.link(ob_craft_speederd)

# ---- scene / render settings (as saved in the file)
scene.frame_start = 1; scene.frame_end = 250; scene.frame_set(1)
scene.render.engine = 'BLENDER_EEVEE_NEXT'
scene.cycles.sampling_pattern = 'TABULATED_SOBOL'
scene.view_settings.view_transform = 'Filmic'
bpy.context.view_layer.update()

# ---- added for rendering (the .blend has no active camera and no usable light): camera, sun
cam_auto = bpy.data.cameras.new('AutoCamera')
cam_auto.lens = 50.0
cam_auto.sensor_width = 36.0
cam_auto.clip_end = 1000.0
ob_auto_camera = bpy.data.objects.new('AutoCamera', cam_auto)
scene.collection.objects.link(ob_auto_camera)
ob_auto_camera.location = (19.8181, -21.8178, 16.1113)
ob_auto_camera.rotation_euler = (1.09748, -7.21219e-08, 0.694738)
scene.camera = ob_auto_camera
light_auto_sun = bpy.data.lights.new('AutoSun', 'SUN')
light_auto_sun.energy = 3.0
light_auto_sun.angle = 0.0523599
ob_auto_sun = bpy.data.objects.new('AutoSun', light_auto_sun)
scene.collection.objects.link(ob_auto_sun)
ob_auto_sun.rotation_euler = (0.872665, 0.174533, 0.523599)
bpy.context.view_layer.update()
